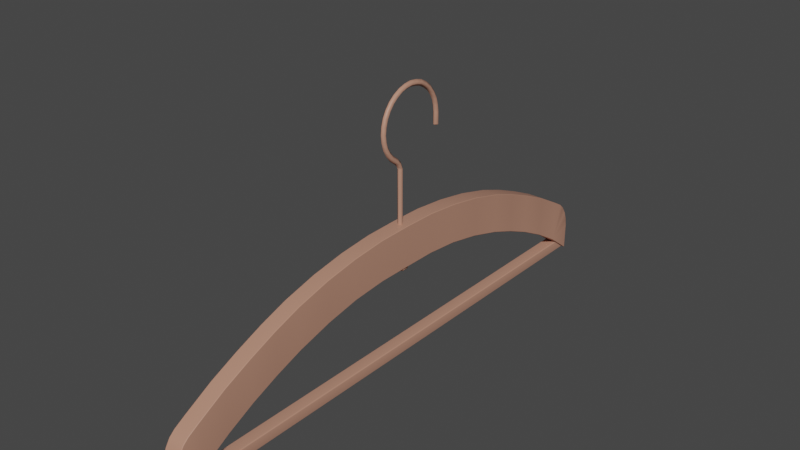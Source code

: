 # Source: hanger2.blend  (saved by Blender 3.6.11; exported with 4.5.12 LTS)
import bpy
from mathutils import Matrix  # noqa: F401  (used for matrix-valued properties, if any)

bpy.ops.wm.read_factory_settings(use_empty=True)
scene = bpy.context.scene
scene.name = 'Scene'

# ---- collections
col_collection = bpy.data.collections.new('Collection'); scene.collection.children.link(col_collection)

# ---- materials (node trees are filled in below, after node groups)
mat_m_hanger = bpy.data.materials.new('M_Hanger')
mat_m_hanger.use_transparent_shadow = False
mat_m_hanger.roughness = 0.5

# ---- material node trees
mat_m_hanger.use_nodes = True; mat_m_hanger.node_tree.nodes.clear()
_N = mat_m_hanger.node_tree.nodes; _L = mat_m_hanger.node_tree.links
n0 = _N.new('ShaderNodeBsdfPrincipled'); n0.name = 'Principled BSDF'; n0.location = (10, 300)
n0.distribution = 'GGX'
n0.subsurface_method = 'RANDOM_WALK_SKIN'
n0.inputs[0].default_value = (0.5071, 0.2555, 0.1776, 1.0)
n0.inputs[3].default_value = 1.45
n0.inputs[27].default_value = (0.0, 0.0, 0.0, 1.0)
n0.inputs[28].default_value = 1.0
n1 = _N.new('ShaderNodeOutputMaterial'); n1.name = 'Material Output'; n1.location = (300, 300)
n2 = _N.new('ShaderNodeNormalMap'); n2.name = 'Normal Map'; n2.location = (-300, -300)
n2.label = 'Normal/Map'
n2.inputs[0].default_value = 0.0
_L.new(n0.outputs[0], n1.inputs[0])
_L.new(n2.outputs[0], n0.inputs[5])
n1.is_active_output = True

# ---- world
world_world = bpy.data.worlds.new('World'); scene.world = world_world
world_world.use_nodes = True; world_world.node_tree.nodes.clear()
_N = world_world.node_tree.nodes; _L = world_world.node_tree.links
n0 = _N.new('ShaderNodeOutputWorld'); n0.name = 'World Output'; n0.location = (300, 300)
n1 = _N.new('ShaderNodeBackground'); n1.name = 'Background'; n1.location = (10, 300)
n1.inputs[0].default_value = (0.05088, 0.05088, 0.05088, 1.0)
_L.new(n1.outputs[0], n0.inputs[0])
n0.is_active_output = True
world_world.color = (0.05088, 0.05088, 0.05088)
world_world.use_sun_shadow = False
world_world.sun_shadow_jitter_overblur = 0.0

# ---- meshes
me_hanger_1 = bpy.data.meshes.new('Hanger_1')
me_hanger_1.from_pydata([(-0.004822, 0.09145, -0.09797), (0.004426, 0.09145, -0.09797), (0.004426, 0.07472, -0.09185), (-0.004822, 0.07472, -0.09185), (0.004813, 0.07472, -0.09145), (0.004813, 0.07472, -0.06717), (0.004813, 0.05412, -0.06176), (0.004813, 0.05412, -0.08567), (-0.004822, 0.05412, -0.06136), (0.004426, 0.05412, -0.06136), (0.004426, 0.07472, -0.06677), (-0.004822, 0.07472, -0.06677), (-0.005209, 0.07472, -0.09145), (-0.005209, 0.07472, -0.06717), (-0.005209, 0.09145, -0.07314), (-0.005209, 0.09145, -0.09757), (0.004813, 0.01292, -0.07988), (0.004813, 0.01292, -0.05611), (0.004813, -0.007686, -0.05578), (0.004813, -0.007686, -0.07978), (-0.004822, 0.1249, -0.08772), (0.004426, 0.1249, -0.08772), (0.004426, 0.1416, -0.0972), (-0.004822, 0.1416, -0.0972), (0.004426, 0.1487, -0.1014), (-0.004822, 0.1487, -0.1014), (-0.005209, 0.1419, -0.1237), (-0.005209, 0.1416, -0.09762), (-0.005209, 0.1485, -0.1018), (-0.004822, 0.1082, -0.1052), (0.004426, 0.1082, -0.1052), (-0.005209, 0.1569, -0.1192), (-0.005209, 0.1568, -0.1351), (0.004813, 0.1082, -0.1048), (0.004813, 0.1082, -0.08023), (0.004813, 0.09145, -0.07314), (0.004813, 0.09145, -0.09757), (0.004813, 0.1419, -0.1237), (0.004813, 0.1416, -0.09762), (0.004813, 0.1249, -0.08813), (0.004813, 0.1249, -0.1134), (-0.004822, 0.03352, -0.08209), (0.004426, 0.03352, -0.08209), (0.004426, 0.01292, -0.08027), (-0.004822, 0.01292, -0.08027), (-0.004822, 0.1082, -0.07982), (0.004426, 0.1082, -0.07982), (0.004813, 0.03352, -0.08169), (0.004813, 0.03352, -0.05815), (0.004813, 0.1569, -0.1192), (0.004813, 0.1562, -0.1141), (-0.004822, 0.1546, -0.1087), (0.004426, 0.1546, -0.1087), (0.004426, 0.1565, -0.1139), (-0.004822, 0.1565, -0.1139), (0.004426, 0.157, -0.1354), (-0.004822, 0.157, -0.1354), (-0.004822, 0.1571, -0.1349), (0.004426, 0.1571, -0.1349), (-0.004822, 0.1519, -0.1043), (0.004426, 0.1519, -0.1043), (-0.004822, 0.1571, -0.1192), (0.004426, 0.1571, -0.1192), (0.004813, 0.1485, -0.1018), (-0.005209, 0.1082, -0.08023), (-0.005209, 0.1082, -0.1048), (-0.004822, 0.03352, -0.05775), (0.004426, 0.03352, -0.05775), (-0.005209, 0.1249, -0.08813), (-0.005209, 0.1249, -0.1134), (0.004426, 0.09145, -0.07273), (-0.004822, 0.09145, -0.07273), (-0.004822, 0.05412, -0.08607), (0.004426, 0.05412, -0.08607), (-0.005209, 0.01292, -0.07988), (-0.005209, 0.01292, -0.05611), (-0.005209, 0.03352, -0.05815), (-0.005209, 0.03352, -0.08169), (-0.005209, 0.05412, -0.06176), (-0.005209, 0.05412, -0.08567), (-0.004822, -0.007686, -0.05538), (0.004426, -0.007686, -0.05538), (0.004426, 0.01292, -0.05571), (-0.004822, 0.01292, -0.05571), (0.004813, 0.1544, -0.109), (0.004813, 0.1517, -0.1047), (-0.004822, 0.1416, -0.124), (-0.004822, 0.1566, -0.1354), (0.004426, 0.1566, -0.1354), (0.004426, 0.1416, -0.124), (-0.005209, 0.1562, -0.1141), (-0.005209, 0.1544, -0.109), (-0.005209, 0.1517, -0.1047), (-0.004822, 0.1249, -0.1138), (0.004426, 0.1249, -0.1138), (-0.005209, -0.007686, -0.07978), (-0.005209, -0.007686, -0.05578), (0.004813, 0.1568, -0.1351), (-0.004822, -0.007686, -0.08018), (0.004426, -0.007686, -0.08018), (0.003641, -0.1716, -0.1343), (0.003641, 0.1563, -0.1343), (0.003641, 0.1563, -0.1288), (0.003641, -0.1716, -0.1288), (-0.003377, -0.1716, -0.1281), (0.002981, -0.1716, -0.1281), (0.002981, 0.1563, -0.1281), (-0.003377, 0.1563, -0.1281), (-0.003377, 0.1563, -0.135), (-0.003377, -0.1716, -0.135), (-0.004037, -0.1716, -0.1343), (-0.004037, 0.1563, -0.1343), (0.002981, -0.1716, -0.135), (0.002981, 0.1563, -0.135), (-0.004037, -0.1716, -0.1288), (-0.004037, 0.1563, -0.1288), (-0.004822, -0.1068, -0.09797), (-0.004822, -0.09009, -0.09185), (0.004426, -0.09009, -0.09185), (0.004426, -0.1068, -0.09797), (0.004813, -0.09009, -0.09145), (0.004813, -0.06949, -0.08567), (0.004813, -0.06949, -0.06176), (0.004813, -0.09009, -0.06717), (-0.004822, -0.06949, -0.06136), (-0.004822, -0.09009, -0.06677), (0.004426, -0.09009, -0.06677), (0.004426, -0.06949, -0.06136), (-0.005209, -0.09009, -0.09145), (-0.005209, -0.1068, -0.09757), (-0.005209, -0.1068, -0.07314), (-0.005209, -0.09009, -0.06717), (0.004813, -0.02829, -0.07988), (0.004813, -0.02829, -0.05611), (-0.004822, -0.1403, -0.08772), (-0.004822, -0.157, -0.0972), (0.004426, -0.157, -0.0972), (0.004426, -0.1403, -0.08772), (-0.004822, -0.164, -0.1014), (0.004426, -0.164, -0.1014), (-0.005209, -0.1573, -0.1237), (-0.005209, -0.1639, -0.1018), (-0.005209, -0.157, -0.09762), (-0.004822, -0.1236, -0.1052), (0.004426, -0.1236, -0.1052), (0.004813, -0.1236, -0.1048), (0.004813, -0.1068, -0.09757), (0.004813, -0.1068, -0.07314), (0.004813, -0.1236, -0.08023), (0.004813, -0.1573, -0.1237), (0.004813, -0.1403, -0.1134), (0.004813, -0.1403, -0.08813), (0.004813, -0.157, -0.09762), (-0.004822, -0.04889, -0.08209), (-0.004822, -0.02829, -0.08027), (0.004426, -0.02829, -0.08027), (0.004426, -0.04889, -0.08209), (-0.004822, -0.1236, -0.07982), (0.004426, -0.1236, -0.07982), (0.004813, -0.04889, -0.08169), (0.004813, -0.04889, -0.05815), (0.004813, -0.1722, -0.1192), (0.004813, -0.1716, -0.1141), (-0.004822, -0.17, -0.1087), (-0.004822, -0.1719, -0.1139), (0.004426, -0.1719, -0.1139), (0.004426, -0.17, -0.1087), (0.004426, -0.1723, -0.1354), (0.004426, -0.1725, -0.1349), (-0.004822, -0.1725, -0.1349), (-0.004822, -0.1723, -0.1354), (-0.004822, -0.1673, -0.1043), (0.004426, -0.1673, -0.1043), (0.004426, -0.1725, -0.1192), (-0.004822, -0.1725, -0.1192), (0.004813, -0.1639, -0.1018), (-0.005209, -0.1236, -0.1048), (-0.005209, -0.1236, -0.08023), (-0.004822, -0.04889, -0.05775), (0.004426, -0.04889, -0.05775), (-0.005209, -0.1403, -0.1134), (-0.005209, -0.1403, -0.08813), (-0.004822, -0.1068, -0.07273), (0.004426, -0.1068, -0.07273), (-0.004822, -0.06949, -0.08607), (0.004426, -0.06949, -0.08607), (-0.005209, -0.02829, -0.07988), (-0.005209, -0.04889, -0.08169), (-0.005209, -0.04889, -0.05815), (-0.005209, -0.02829, -0.05611), (-0.005209, -0.06949, -0.08567), (-0.005209, -0.06949, -0.06176), (-0.004822, -0.02829, -0.05571), (0.004426, -0.02829, -0.05571), (0.004813, -0.1698, -0.109), (0.004813, -0.1671, -0.1047), (-0.005209, -0.1722, -0.1192), (-0.005209, -0.1722, -0.1351), (-0.004822, -0.157, -0.124), (0.004426, -0.157, -0.124), (0.004426, -0.172, -0.1354), (-0.004822, -0.172, -0.1354), (-0.005209, -0.1716, -0.1141), (-0.005209, -0.1698, -0.109), (-0.005209, -0.1671, -0.1047), (-0.004822, -0.1403, -0.1138), (0.004426, -0.1403, -0.1138), (0.004813, -0.1722, -0.1351), (0.001554, 0.02189, -0.006949), (0.001554, 0.02189, -2.342e-05), (-0.0001982, 0.02014, -0.0001334), (-0.0001982, 0.02014, -0.006949), (-0.0001982, 0.02365, -0.006949), (-0.0001982, 0.02364, 8.558e-05), (-0.00195, 0.02189, -0.006949), (-0.00195, 0.02189, -2.342e-05), (0.001554, 0.02137, 0.004141), (-0.0001982, 0.01965, 0.003799), (-0.0001982, 0.02309, 0.004483), (-0.00195, 0.02137, 0.004141), (0.001554, 0.02026, 0.008163), (-0.0001982, 0.01864, 0.007499), (-0.0001982, 0.02189, 0.008827), (-0.00195, 0.02026, 0.008163), (0.001554, 0.01825, 0.01179), (-0.0001982, 0.01679, 0.01081), (-0.0001982, 0.0197, 0.01276), (-0.00195, 0.01825, 0.01179), (0.001554, 0.01563, 0.0151), (-0.0001982, 0.01439, 0.01386), (-0.0001982, 0.01687, 0.01634), (-0.00195, 0.01563, 0.0151), (0.001554, 0.01238, 0.01766), (-0.0001982, 0.01141, 0.0162), (-0.0001982, 0.01336, 0.01912), (-0.00195, 0.01238, 0.01766), (0.001554, 0.008687, 0.01974), (-0.0001982, 0.008022, 0.01812), (-0.0001982, 0.009352, 0.02136), (-0.00195, 0.008687, 0.01974), (0.001554, 0.004706, 0.02082), (-0.0001982, 0.004362, 0.0191), (-0.0001982, 0.005049, 0.02254), (-0.00195, 0.004706, 0.02082), (0.001554, 0.0005004, 0.02137), (-0.0001982, 0.0004814, 0.01962), (-0.0001982, 0.0005194, 0.02312), (-0.00195, 0.0005004, 0.02137), (0.001554, -0.003736, 0.02091), (-0.0001982, -0.003392, 0.01919), (-0.0001982, -0.004081, 0.02263), (-0.00195, -0.003736, 0.02091), (0.001554, -0.007686, 0.01974), (-0.0001982, -0.007014, 0.01812), (-0.0001982, -0.008358, 0.02136), (-0.00195, -0.007686, 0.01974), (0.001554, -0.01141, 0.01771), (-0.0001982, -0.01043, 0.01626), (-0.0001982, -0.01238, 0.01917), (-0.00195, -0.01141, 0.01771), (0.001554, -0.01463, 0.0151), (-0.0001982, -0.01338, 0.01387), (-0.0001982, -0.01587, 0.01634), (-0.00195, -0.01463, 0.0151), (0.001554, -0.01727, 0.01182), (-0.0001982, -0.01581, 0.01085), (-0.0001982, -0.01872, 0.01279), (-0.00195, -0.01727, 0.01182), (0.001554, -0.01926, 0.008163), (-0.0001982, -0.01764, 0.007492), (-0.0001982, -0.02088, 0.008834), (-0.00195, -0.01926, 0.008163), (0.001554, -0.02043, 0.004199), (-0.0001982, -0.01871, 0.003855), (-0.0001982, -0.02215, 0.004543), (-0.00195, -0.02043, 0.004199), (0.001554, -0.02089, -2.343e-05), (-0.0001982, -0.01914, -2.243e-05), (-0.0001982, -0.02264, -2.542e-05), (-0.00195, -0.02089, -2.343e-05), (0.001554, -0.02043, -0.004181), (-0.0001982, -0.01871, -0.00384), (-0.0001982, -0.02215, -0.004523), (-0.00195, -0.02043, -0.004181), (0.001554, -0.01926, -0.00821), (-0.0001982, -0.01764, -0.007537), (-0.0001982, -0.02088, -0.008883), (-0.00195, -0.01926, -0.00821), (0.001554, -0.01726, -0.01183), (-0.0001982, -0.0158, -0.01085), (-0.0001982, -0.01872, -0.0128), (-0.00195, -0.01726, -0.01183), (0.001554, -0.01463, -0.01515), (-0.0001982, -0.01339, -0.01391), (-0.0001982, -0.01586, -0.01639), (-0.00195, -0.01463, -0.01515), (0.001554, -0.01067, -0.01825), (-0.0001982, -0.009494, -0.01695), (-0.0001982, -0.01185, -0.01954), (-0.00195, -0.01067, -0.01825), (0.001554, -0.008787, -0.02024), (-0.0001982, -0.007316, -0.01929), (-0.0001982, -0.01026, -0.0212), (-0.00195, -0.008787, -0.02024), (0.001554, -0.007686, -0.02291), (-0.0001982, -0.005967, -0.02257), (-0.0001982, -0.009405, -0.02325), (-0.00195, -0.007686, -0.02291), (0.001554, -0.007686, -0.05578), (-0.0001982, -0.006153, -0.05578), (-0.0001982, -0.009218, -0.05578), (-0.00195, -0.007686, -0.05578), (-0.0001982, 0.02189, -0.007887), (0.003681, -0.005727, -0.08098), (0.003681, -0.009644, -0.08098), (0.003681, -0.009644, -0.08166), (0.003681, -0.005727, -0.08166), (-0.004077, -0.005727, -0.08166), (-0.0001982, -0.003767, -0.08166), (-0.0001982, -0.004172, -0.08235), (-0.003676, -0.005929, -0.08235), (-0.004077, -0.005727, -0.08098), (-0.0001982, -0.003767, -0.08098), (-0.0001982, -0.0116, -0.08098), (-0.0001982, -0.0116, -0.08166), (0.00328, -0.005929, -0.08235), (0.00328, -0.005929, -0.0803), (0.00328, -0.009442, -0.0803), (-0.0001982, -0.0112, -0.08235), (-0.0001982, -0.009707, -0.08272), (0.001803, -0.008696, -0.08272), (0.00328, -0.009442, -0.08235), (-0.004077, -0.009644, -0.08098), (-0.004077, -0.009644, -0.08166), (-0.003676, -0.005929, -0.0803), (-0.0001982, -0.004172, -0.0803), (-0.003676, -0.009442, -0.0803), (-0.003676, -0.009442, -0.08235), (-0.0001982, -0.0112, -0.0803), (-0.0001982, -0.005664, -0.07993), (0.001803, -0.006674, -0.07993), (-0.002199, -0.008696, -0.07993), (-0.002199, -0.006674, -0.07993), (0.001803, -0.006674, -0.08272), (-0.0001982, -0.009707, -0.07993), (-0.0001982, -0.005664, -0.08272), (-0.002199, -0.006674, -0.08272), (-0.002199, -0.008696, -0.08272), (0.001803, -0.008696, -0.07993)], [], [(0, 1, 2, 3), (4, 5, 6, 7), (8, 9, 10, 11), (12, 13, 14, 15), (16, 17, 18, 19), (20, 21, 22, 23), (23, 22, 24, 25), (26, 27, 28), (29, 30, 1, 0), (31, 32, 26), (33, 34, 35, 36), (37, 38, 39, 40), (41, 42, 43, 44), (45, 46, 21, 20), (47, 48, 17, 16), (40, 39, 34, 33), (49, 50, 37), (7, 6, 48, 47), (51, 52, 53, 54), (55, 56, 57, 58), (59, 60, 52, 51), (57, 61, 62, 58), (37, 63, 38), (15, 14, 64, 65), (66, 67, 9, 8), (65, 64, 68, 69), (11, 10, 70, 71), (71, 70, 46, 45), (69, 68, 27, 26), (72, 73, 42, 41), (36, 35, 5, 4), (74, 75, 76, 77), (3, 2, 73, 72), (77, 76, 78, 79), (80, 81, 82, 83), (83, 82, 67, 66), (79, 78, 13, 12), (84, 85, 37), (50, 84, 37), (86, 87, 88, 89), (37, 85, 63), (90, 26, 91), (91, 26, 92), (92, 26, 28), (93, 94, 30, 29), (95, 96, 75, 74), (54, 53, 62, 61), (25, 24, 60, 59), (97, 55, 58), (31, 26, 90), (86, 89, 94, 93), (44, 98, 95, 74), (82, 81, 18, 17), (8, 11, 13, 78), (73, 2, 4, 7), (0, 3, 12, 15), (70, 10, 5, 35), (20, 23, 27, 68), (94, 89, 37, 40), (93, 29, 65, 69), (21, 46, 34, 39), (71, 45, 64, 14), (1, 30, 33, 36), (72, 41, 77, 79), (9, 67, 48, 6), (83, 66, 76, 75), (43, 42, 47, 16), (92, 28, 25, 59), (63, 85, 60, 24), (91, 92, 59, 51), (85, 84, 52, 60), (90, 91, 51, 54), (84, 50, 53, 52), (31, 90, 54, 61), (50, 49, 62, 53), (24, 22, 38, 63), (28, 27, 23, 25), (45, 20, 68, 64), (30, 94, 40, 33), (86, 93, 69, 26), (22, 21, 39, 38), (29, 0, 15, 65), (46, 70, 35, 34), (11, 71, 14, 13), (2, 1, 36, 4), (66, 8, 78, 76), (42, 73, 7, 47), (3, 72, 79, 12), (10, 9, 6, 5), (41, 44, 74, 77), (67, 82, 17, 48), (80, 83, 75, 96), (99, 43, 16, 19), (32, 56, 87), (32, 57, 56), (87, 56, 55, 88), (89, 88, 97, 37), (58, 62, 49, 97), (26, 32, 87, 86), (32, 31, 61, 57), (44, 43, 99, 98), (37, 97, 49), (88, 55, 97), (100, 101, 102, 103), (104, 105, 106, 107), (108, 109, 110, 111), (100, 112, 113, 101), (114, 104, 107, 115), (111, 110, 114, 115), (113, 112, 109, 108), (116, 117, 118, 119), (120, 121, 122, 123), (124, 125, 126, 127), (128, 129, 130, 131), (132, 19, 18, 133), (134, 135, 136, 137), (135, 138, 139, 136), (140, 141, 142), (143, 116, 119, 144), (145, 146, 147, 148), (149, 150, 151, 152), (153, 154, 155, 156), (157, 134, 137, 158), (159, 132, 133, 160), (150, 145, 148, 151), (161, 149, 162), (121, 159, 160, 122), (163, 164, 165, 166), (167, 168, 169, 170), (171, 163, 166, 172), (169, 168, 173, 174), (149, 152, 175), (129, 176, 177, 130), (178, 124, 127, 179), (176, 180, 181, 177), (125, 182, 183, 126), (182, 157, 158, 183), (180, 140, 142, 181), (184, 153, 156, 185), (146, 120, 123, 147), (186, 187, 188, 189), (117, 184, 185, 118), (187, 190, 191, 188), (80, 192, 193, 81), (192, 178, 179, 193), (190, 128, 131, 191), (194, 149, 195), (196, 140, 197), (162, 149, 194), (198, 199, 200, 201), (149, 175, 195), (202, 203, 140), (203, 204, 140), (204, 141, 140), (205, 143, 144, 206), (95, 186, 189, 96), (164, 174, 173, 165), (138, 171, 172, 139), (207, 168, 167), (196, 202, 140), (198, 205, 206, 199), (154, 186, 95, 98), (193, 133, 18, 81), (124, 191, 131, 125), (185, 121, 120, 118), (116, 129, 128, 117), (183, 147, 123, 126), (134, 181, 142, 135), (206, 150, 149, 199), (205, 180, 176, 143), (137, 151, 148, 158), (182, 130, 177, 157), (119, 146, 145, 144), (184, 190, 187, 153), (127, 122, 160, 179), (192, 189, 188, 178), (155, 132, 159, 156), (204, 171, 138, 141), (175, 139, 172, 195), (203, 163, 171, 204), (195, 172, 166, 194), (202, 164, 163, 203), (194, 166, 165, 162), (196, 174, 164, 202), (162, 165, 173, 161), (139, 175, 152, 136), (141, 138, 135, 142), (157, 177, 181, 134), (144, 145, 150, 206), (198, 140, 180, 205), (136, 152, 151, 137), (143, 176, 129, 116), (158, 148, 147, 183), (125, 131, 130, 182), (118, 120, 146, 119), (178, 188, 191, 124), (156, 159, 121, 185), (117, 128, 190, 184), (126, 123, 122, 127), (153, 187, 186, 154), (179, 160, 133, 193), (80, 96, 189, 192), (99, 19, 132, 155), (197, 201, 170), (197, 170, 169), (201, 200, 167, 170), (199, 149, 207, 200), (168, 207, 161, 173), (140, 198, 201, 197), (197, 169, 174, 196), (154, 98, 99, 155), (149, 161, 207), (200, 207, 167), (208, 209, 210, 211), (212, 213, 209, 208), (214, 215, 213, 212), (211, 210, 215, 214), (209, 216, 217, 210), (213, 218, 216, 209), (215, 219, 218, 213), (210, 217, 219, 215), (216, 220, 221, 217), (218, 222, 220, 216), (219, 223, 222, 218), (217, 221, 223, 219), (220, 224, 225, 221), (222, 226, 224, 220), (223, 227, 226, 222), (221, 225, 227, 223), (224, 228, 229, 225), (226, 230, 228, 224), (227, 231, 230, 226), (225, 229, 231, 227), (228, 232, 233, 229), (230, 234, 232, 228), (231, 235, 234, 230), (229, 233, 235, 231), (232, 236, 237, 233), (234, 238, 236, 232), (235, 239, 238, 234), (233, 237, 239, 235), (236, 240, 241, 237), (238, 242, 240, 236), (239, 243, 242, 238), (237, 241, 243, 239), (240, 244, 245, 241), (242, 246, 244, 240), (243, 247, 246, 242), (241, 245, 247, 243), (244, 248, 249, 245), (246, 250, 248, 244), (247, 251, 250, 246), (245, 249, 251, 247), (248, 252, 253, 249), (250, 254, 252, 248), (251, 255, 254, 250), (249, 253, 255, 251), (252, 256, 257, 253), (254, 258, 256, 252), (255, 259, 258, 254), (253, 257, 259, 255), (256, 260, 261, 257), (258, 262, 260, 256), (259, 263, 262, 258), (257, 261, 263, 259), (260, 264, 265, 261), (262, 266, 264, 260), (263, 267, 266, 262), (261, 265, 267, 263), (264, 268, 269, 265), (266, 270, 268, 264), (267, 271, 270, 266), (265, 269, 271, 267), (268, 272, 273, 269), (270, 274, 272, 268), (271, 275, 274, 270), (269, 273, 275, 271), (272, 276, 277, 273), (274, 278, 276, 272), (275, 279, 278, 274), (273, 277, 279, 275), (276, 280, 281, 277), (278, 282, 280, 276), (279, 283, 282, 278), (277, 281, 283, 279), (280, 284, 285, 281), (282, 286, 284, 280), (283, 287, 286, 282), (281, 285, 287, 283), (284, 288, 289, 285), (286, 290, 288, 284), (287, 291, 290, 286), (285, 289, 291, 287), (288, 292, 293, 289), (290, 294, 292, 288), (291, 295, 294, 290), (289, 293, 295, 291), (292, 296, 297, 293), (294, 298, 296, 292), (295, 299, 298, 294), (293, 297, 299, 295), (296, 300, 301, 297), (298, 302, 300, 296), (299, 303, 302, 298), (297, 301, 303, 299), (300, 304, 305, 301), (302, 306, 304, 300), (303, 307, 306, 302), (301, 305, 307, 303), (304, 308, 309, 305), (306, 310, 308, 304), (307, 311, 310, 306), (305, 309, 311, 307), (211, 214, 312), (212, 208, 312), (208, 211, 312), (214, 212, 312), (313, 314, 315, 316), (317, 318, 319, 320), (321, 322, 318, 317), (314, 323, 324, 315), (318, 316, 325, 319), (322, 313, 316, 318), (313, 326, 327, 314), (328, 329, 330, 331), (324, 323, 332, 333), (321, 334, 335, 322), (333, 332, 321, 317), (322, 335, 326, 313), (336, 334, 321, 332), (337, 333, 317, 320), (315, 324, 328, 331), (314, 327, 338, 323), (336, 332, 323, 338), (328, 324, 333, 337), (335, 339, 340, 326), (341, 342, 334, 336), (330, 343, 325, 331), (338, 344, 341, 336), (334, 342, 339, 335), (343, 345, 319, 325), (320, 346, 347, 337), (327, 348, 344, 338), (347, 329, 328, 337), (345, 346, 320, 319), (326, 340, 348, 327), (316, 315, 331, 325), (330, 329, 345, 343), (329, 347, 346, 345), (106, 105, 103, 102)])
me_hanger_1.polygons.foreach_set('use_smooth', [True] * 350)
_uv = me_hanger_1.uv_layers.new(name='UVMap')
_uv.uv.foreach_set('vector', [0.08117, 0.2098, 0.09859, 0.2098, 0.09859, 0.2598, 0.08117, 0.2598, 0.6885, 0.2258, 0.7361, 0.2258, 0.7466, 0.281, 0.6997, 0.281, 0.02859, 0.6624, 0.04601, 0.6624, 0.04601, 0.7174, 0.02859, 0.7174, 0.626, 0.6673, 0.6735, 0.6673, 0.6619, 0.7121, 0.6141, 0.7121, 0.711, 0.3914, 0.7576, 0.3914, 0.7583, 0.4465, 0.7113, 0.4465, 0.02859, 0.8549, 0.04601, 0.8549, 0.04601, 0.9023, 0.02859, 0.9023, 0.02859, 0.9023, 0.04601, 0.9023, 0.04601, 0.9224, 0.02859, 0.9224, 0.5631, 0.8477, 0.6144, 0.8465, 0.6065, 0.865, 0.08117, 0.1591, 0.09859, 0.1591, 0.09859, 0.2098, 0.08117, 0.2098, 0.5731, 0.888, 0.5422, 0.888, 0.5631, 0.8477, 0.6625, 0.1361, 0.7107, 0.1361, 0.7245, 0.181, 0.6766, 0.181, 0.6259, 0.04521, 0.6771, 0.04668, 0.6953, 0.09126, 0.6457, 0.09126, 0.08117, 0.3808, 0.09859, 0.3808, 0.09859, 0.4405, 0.08117, 0.4405, 0.02859, 0.8085, 0.04601, 0.8085, 0.04601, 0.8549, 0.02859, 0.8549, 0.7075, 0.3362, 0.7536, 0.3362, 0.7576, 0.3914, 0.711, 0.3914, 0.6457, 0.09126, 0.6953, 0.09126, 0.7107, 0.1361, 0.6625, 0.1361, 0.6361, 0.004966, 0.646, 0.007069, 0.6259, 0.04521, 0.6997, 0.281, 0.7466, 0.281, 0.7536, 0.3362, 0.7075, 0.3362, 0.02859, 0.9436, 0.04601, 0.9436, 0.04601, 0.9547, 0.02859, 0.9547, 0.04601, 0.9961, 0.02859, 0.9961, 0.02859, 0.9951, 0.04601, 0.9951, 0.02859, 0.9325, 0.04601, 0.9325, 0.04601, 0.9436, 0.02859, 0.9436, 0.02859, 0.9951, 0.02859, 0.9649, 0.04601, 0.9649, 0.04601, 0.9951, 0.6259, 0.04521, 0.6694, 0.02816, 0.6771, 0.04668, 0.6141, 0.7121, 0.6619, 0.7121, 0.6481, 0.757, 0.5999, 0.757, 0.02859, 0.608, 0.04601, 0.608, 0.04601, 0.6624, 0.02859, 0.6624, 0.5999, 0.757, 0.6481, 0.757, 0.6327, 0.8018, 0.5832, 0.8018, 0.02859, 0.7174, 0.04601, 0.7174, 0.04601, 0.7626, 0.02859, 0.7626, 0.02859, 0.7626, 0.04601, 0.7626, 0.04601, 0.8085, 0.02859, 0.8085, 0.5832, 0.8018, 0.6327, 0.8018, 0.6144, 0.8465, 0.5631, 0.8477, 0.08117, 0.3206, 0.09859, 0.3206, 0.09859, 0.3808, 0.08117, 0.3808, 0.6766, 0.181, 0.7245, 0.181, 0.7361, 0.2258, 0.6885, 0.2258, 0.6485, 0.5017, 0.6951, 0.5017, 0.6911, 0.5569, 0.645, 0.5569, 0.08117, 0.2598, 0.09859, 0.2598, 0.09859, 0.3206, 0.08117, 0.3206, 0.645, 0.5569, 0.6911, 0.5569, 0.6841, 0.6121, 0.6372, 0.6121, 0.02859, 0.5, 0.04601, 0.5, 0.04601, 0.554, 0.02859, 0.554, 0.02859, 0.554, 0.04601, 0.554, 0.04601, 0.608, 0.02859, 0.608, 0.6372, 0.6121, 0.6841, 0.6121, 0.6735, 0.6673, 0.626, 0.6673, 0.6558, 0.01219, 0.664, 0.01958, 0.6259, 0.04521, 0.646, 0.007069, 0.6558, 0.01219, 0.6259, 0.04521, 0.08117, 0.05447, 0.08117, 0.005015, 0.09859, 0.005015, 0.09859, 0.05447, 0.6259, 0.04521, 0.664, 0.01958, 0.6694, 0.02816, 0.5831, 0.8859, 0.5631, 0.8477, 0.5929, 0.8808, 0.5929, 0.8808, 0.5631, 0.8477, 0.6011, 0.8735, 0.6011, 0.8735, 0.5631, 0.8477, 0.6065, 0.865, 0.08117, 0.1074, 0.09859, 0.1074, 0.09859, 0.1591, 0.08117, 0.1591, 0.6487, 0.4465, 0.6958, 0.4465, 0.6951, 0.5017, 0.6485, 0.5017, 0.02859, 0.9547, 0.04601, 0.9547, 0.04601, 0.9649, 0.02859, 0.9649, 0.02859, 0.9224, 0.04601, 0.9224, 0.04601, 0.9325, 0.02859, 0.9325, 0.6051, 0.004966, 0.6043, 0.004444, 0.6053, 0.003906, 0.5731, 0.888, 0.5631, 0.8477, 0.5831, 0.8859, 0.08117, 0.05447, 0.09859, 0.05447, 0.09859, 0.1074, 0.08117, 0.1074, 0.6474, 0.5017, 0.6477, 0.4465, 0.6487, 0.4465, 0.6485, 0.5017, 0.7587, 0.3914, 0.7594, 0.4465, 0.7583, 0.4465, 0.7576, 0.3914, 0.6852, 0.6121, 0.6746, 0.6673, 0.6735, 0.6673, 0.6841, 0.6121, 0.6986, 0.281, 0.6874, 0.2258, 0.6885, 0.2258, 0.6997, 0.281, 0.613, 0.7121, 0.6249, 0.6673, 0.626, 0.6673, 0.6141, 0.7121, 0.7256, 0.181, 0.7372, 0.2258, 0.7361, 0.2258, 0.7245, 0.181, 0.6338, 0.8018, 0.6156, 0.8466, 0.6144, 0.8465, 0.6327, 0.8018, 0.6446, 0.09126, 0.6251, 0.04595, 0.6259, 0.04521, 0.6457, 0.09126, 0.582, 0.8018, 0.5988, 0.757, 0.5999, 0.757, 0.5832, 0.8018, 0.6964, 0.09126, 0.7118, 0.1361, 0.7107, 0.1361, 0.6953, 0.09126, 0.663, 0.7121, 0.6492, 0.757, 0.6481, 0.757, 0.6619, 0.7121, 0.6755, 0.181, 0.6614, 0.1361, 0.6625, 0.1361, 0.6766, 0.181, 0.6361, 0.6121, 0.6439, 0.5569, 0.645, 0.5569, 0.6372, 0.6121, 0.7477, 0.281, 0.7547, 0.3362, 0.7536, 0.3362, 0.7466, 0.281, 0.6962, 0.5017, 0.6922, 0.5569, 0.6911, 0.5569, 0.6951, 0.5017, 0.7099, 0.3914, 0.7064, 0.3362, 0.7075, 0.3362, 0.711, 0.3914, 0.6011, 0.8735, 0.6065, 0.865, 0.6075, 0.8654, 0.6019, 0.8741, 0.6694, 0.02816, 0.664, 0.01958, 0.6649, 0.01895, 0.6704, 0.02778, 0.5929, 0.8808, 0.6011, 0.8735, 0.6019, 0.8741, 0.5935, 0.8817, 0.664, 0.01958, 0.6558, 0.01219, 0.6565, 0.01137, 0.6649, 0.01895, 0.5831, 0.8859, 0.5929, 0.8808, 0.5935, 0.8817, 0.5835, 0.8869, 0.6558, 0.01219, 0.646, 0.007069, 0.6464, 0.006118, 0.6565, 0.01137, 0.5731, 0.888, 0.5831, 0.8859, 0.5835, 0.8869, 0.5733, 0.889, 0.646, 0.007069, 0.6361, 0.004966, 0.6363, 0.003906, 0.6464, 0.006118, 0.6704, 0.02778, 0.6782, 0.04652, 0.6771, 0.04668, 0.6694, 0.02816, 0.6065, 0.865, 0.6144, 0.8465, 0.6156, 0.8466, 0.6075, 0.8654, 0.6492, 0.757, 0.6338, 0.8018, 0.6327, 0.8018, 0.6481, 0.757, 0.6614, 0.1361, 0.6446, 0.09126, 0.6457, 0.09126, 0.6625, 0.1361, 0.5623, 0.8469, 0.582, 0.8018, 0.5832, 0.8018, 0.5631, 0.8477, 0.6782, 0.04652, 0.6964, 0.09126, 0.6953, 0.09126, 0.6771, 0.04668, 0.5988, 0.757, 0.613, 0.7121, 0.6141, 0.7121, 0.5999, 0.757, 0.7118, 0.1361, 0.7256, 0.181, 0.7245, 0.181, 0.7107, 0.1361, 0.6746, 0.6673, 0.663, 0.7121, 0.6619, 0.7121, 0.6735, 0.6673, 0.6874, 0.2258, 0.6755, 0.181, 0.6766, 0.181, 0.6885, 0.2258, 0.6922, 0.5569, 0.6852, 0.6121, 0.6841, 0.6121, 0.6911, 0.5569, 0.7064, 0.3362, 0.6986, 0.281, 0.6997, 0.281, 0.7075, 0.3362, 0.6249, 0.6673, 0.6361, 0.6121, 0.6372, 0.6121, 0.626, 0.6673, 0.7372, 0.2258, 0.7477, 0.281, 0.7466, 0.281, 0.7361, 0.2258, 0.6439, 0.5569, 0.6474, 0.5017, 0.6485, 0.5017, 0.645, 0.5569, 0.7547, 0.3362, 0.7587, 0.3914, 0.7576, 0.3914, 0.7536, 0.3362, 0.6969, 0.4465, 0.6962, 0.5017, 0.6951, 0.5017, 0.6958, 0.4465, 0.7102, 0.4465, 0.7099, 0.3914, 0.711, 0.3914, 0.7113, 0.4465, 0.5422, 0.888, 0.5414, 0.8885, 0.5413, 0.8873, 0.5422, 0.888, 0.5424, 0.889, 0.5414, 0.8885, 0.08117, 0.005015, 0.08117, 0.003906, 0.09859, 0.003906, 0.09859, 0.005015, 0.6251, 0.04595, 0.6042, 0.005586, 0.6051, 0.004966, 0.6259, 0.04521, 0.6053, 0.003906, 0.6363, 0.003906, 0.6361, 0.004966, 0.6051, 0.004966, 0.5631, 0.8477, 0.5422, 0.888, 0.5413, 0.8873, 0.5623, 0.8469, 0.5422, 0.888, 0.5731, 0.888, 0.5733, 0.889, 0.5424, 0.889, 0.08117, 0.4405, 0.09859, 0.4405, 0.09859, 0.5, 0.08117, 0.5, 0.6259, 0.04521, 0.6051, 0.004966, 0.6361, 0.004966, 0.6042, 0.005586, 0.6043, 0.004444, 0.6051, 0.004966, 0.1321, 0.003906, 0.1321, 0.9961, 0.1216, 0.9961, 0.1216, 0.003906, 0.1079, 0.003906, 0.1199, 0.003906, 0.1199, 0.9961, 0.1079, 0.9961, 0.1458, 0.9961, 0.1458, 0.003906, 0.1476, 0.003906, 0.1476, 0.9961, 0.1321, 0.003906, 0.1338, 0.003906, 0.1338, 0.9961, 0.1321, 0.9961, 0.1061, 0.003906, 0.1079, 0.003906, 0.1079, 0.9961, 0.1061, 0.9961, 0.1476, 0.9961, 0.1476, 0.003906, 0.158, 0.003906, 0.158, 0.9961, 0.1338, 0.9961, 0.1338, 0.003906, 0.1458, 0.003906, 0.1458, 0.9961, 0.08117, 0.7902, 0.08117, 0.7402, 0.09859, 0.7402, 0.09859, 0.7902, 0.6885, 0.6673, 0.6997, 0.6121, 0.7466, 0.6121, 0.7361, 0.6673, 0.02859, 0.3376, 0.02859, 0.2826, 0.04601, 0.2826, 0.04601, 0.3376, 0.626, 0.2258, 0.6141, 0.181, 0.6619, 0.181, 0.6735, 0.2258, 0.711, 0.5017, 0.7113, 0.4465, 0.7583, 0.4465, 0.7576, 0.5017, 0.02859, 0.1451, 0.02859, 0.0977, 0.04601, 0.0977, 0.04601, 0.1451, 0.02859, 0.0977, 0.02859, 0.07761, 0.04601, 0.07761, 0.04601, 0.0977, 0.5633, 0.04522, 0.6068, 0.02815, 0.6145, 0.04666, 0.08117, 0.8409, 0.08117, 0.7902, 0.09859, 0.7902, 0.09859, 0.8409, 0.6624, 0.757, 0.6766, 0.7121, 0.7244, 0.7121, 0.7106, 0.757, 0.6256, 0.8477, 0.6457, 0.8018, 0.6952, 0.8018, 0.6769, 0.8465, 0.08117, 0.6192, 0.08117, 0.5595, 0.09859, 0.5595, 0.09859, 0.6192, 0.02859, 0.1915, 0.02859, 0.1451, 0.04601, 0.1451, 0.04601, 0.1915, 0.7075, 0.5569, 0.711, 0.5017, 0.7576, 0.5017, 0.7536, 0.5569, 0.6457, 0.8018, 0.6624, 0.757, 0.7106, 0.757, 0.6952, 0.8018, 0.6356, 0.888, 0.6256, 0.8477, 0.6456, 0.8859, 0.6997, 0.6121, 0.7075, 0.5569, 0.7536, 0.5569, 0.7466, 0.6121, 0.02859, 0.05638, 0.02859, 0.0453, 0.04601, 0.0453, 0.04601, 0.05638, 0.04601, 0.003906, 0.04601, 0.004921, 0.02859, 0.004921, 0.02859, 0.003906, 0.02859, 0.06745, 0.02859, 0.05638, 0.04601, 0.05638, 0.04601, 0.06745, 0.02859, 0.004921, 0.04601, 0.004921, 0.04601, 0.03515, 0.02859, 0.03515, 0.6256, 0.8477, 0.6769, 0.8465, 0.669, 0.865, 0.6141, 0.181, 0.5999, 0.1361, 0.6481, 0.1361, 0.6619, 0.181, 0.02859, 0.392, 0.02859, 0.3376, 0.04601, 0.3376, 0.04601, 0.392, 0.5999, 0.1361, 0.5831, 0.09125, 0.6327, 0.09125, 0.6481, 0.1361, 0.02859, 0.2826, 0.02859, 0.2374, 0.04601, 0.2374, 0.04601, 0.2826, 0.02859, 0.2374, 0.02859, 0.1915, 0.04601, 0.1915, 0.04601, 0.2374, 0.5831, 0.09125, 0.5633, 0.04522, 0.6145, 0.04666, 0.6327, 0.09125, 0.08117, 0.6794, 0.08117, 0.6192, 0.09859, 0.6192, 0.09859, 0.6794, 0.6766, 0.7121, 0.6885, 0.6673, 0.7361, 0.6673, 0.7244, 0.7121, 0.6485, 0.3914, 0.645, 0.3362, 0.6911, 0.3362, 0.6951, 0.3914, 0.08117, 0.7402, 0.08117, 0.6794, 0.09859, 0.6794, 0.09859, 0.7402, 0.645, 0.3362, 0.6372, 0.281, 0.6841, 0.281, 0.6911, 0.3362, 0.02859, 0.5, 0.02859, 0.446, 0.04601, 0.446, 0.04601, 0.5, 0.02859, 0.446, 0.02859, 0.392, 0.04601, 0.392, 0.04601, 0.446, 0.6372, 0.281, 0.626, 0.2258, 0.6735, 0.2258, 0.6841, 0.281, 0.6554, 0.8808, 0.6256, 0.8477, 0.6636, 0.8735, 0.5734, 0.004974, 0.5633, 0.04522, 0.5425, 0.004974, 0.6456, 0.8859, 0.6256, 0.8477, 0.6554, 0.8808, 0.08117, 0.9455, 0.09859, 0.9455, 0.09859, 0.995, 0.08117, 0.995, 0.6256, 0.8477, 0.669, 0.865, 0.6636, 0.8735, 0.5834, 0.007072, 0.5932, 0.01218, 0.5633, 0.04522, 0.5932, 0.01218, 0.6014, 0.01957, 0.5633, 0.04522, 0.6014, 0.01957, 0.6068, 0.02815, 0.5633, 0.04522, 0.08117, 0.8926, 0.08117, 0.8409, 0.09859, 0.8409, 0.09859, 0.8926, 0.6487, 0.4465, 0.6485, 0.3914, 0.6951, 0.3914, 0.6958, 0.4465, 0.02859, 0.0453, 0.02859, 0.03515, 0.04601, 0.03515, 0.04601, 0.0453, 0.02859, 0.07761, 0.02859, 0.06745, 0.04601, 0.06745, 0.04601, 0.07761, 0.6047, 0.888, 0.6049, 0.889, 0.6039, 0.8885, 0.5734, 0.004974, 0.5834, 0.007072, 0.5633, 0.04522, 0.08117, 0.9455, 0.08117, 0.8926, 0.09859, 0.8926, 0.09859, 0.9455, 0.6474, 0.3914, 0.6485, 0.3914, 0.6487, 0.4465, 0.6477, 0.4465, 0.7587, 0.5017, 0.7576, 0.5017, 0.7583, 0.4465, 0.7594, 0.4465, 0.6852, 0.281, 0.6841, 0.281, 0.6735, 0.2258, 0.6746, 0.2258, 0.6986, 0.6121, 0.6997, 0.6121, 0.6885, 0.6673, 0.6874, 0.6673, 0.613, 0.181, 0.6141, 0.181, 0.626, 0.2258, 0.6249, 0.2258, 0.7256, 0.7121, 0.7244, 0.7121, 0.7361, 0.6673, 0.7372, 0.6673, 0.6338, 0.09125, 0.6327, 0.09125, 0.6145, 0.04666, 0.6156, 0.04651, 0.6445, 0.8018, 0.6457, 0.8018, 0.6256, 0.8477, 0.6248, 0.8469, 0.582, 0.09125, 0.5831, 0.09125, 0.5999, 0.1361, 0.5988, 0.1361, 0.6963, 0.8018, 0.6952, 0.8018, 0.7106, 0.757, 0.7117, 0.757, 0.663, 0.181, 0.6619, 0.181, 0.6481, 0.1361, 0.6492, 0.1361, 0.6755, 0.7121, 0.6766, 0.7121, 0.6624, 0.757, 0.6613, 0.757, 0.6361, 0.281, 0.6372, 0.281, 0.645, 0.3362, 0.6439, 0.3362, 0.7477, 0.6121, 0.7466, 0.6121, 0.7536, 0.5569, 0.7547, 0.5569, 0.6962, 0.3914, 0.6951, 0.3914, 0.6911, 0.3362, 0.6922, 0.3362, 0.7099, 0.5017, 0.711, 0.5017, 0.7075, 0.5569, 0.7064, 0.5569, 0.6014, 0.01957, 0.6022, 0.01894, 0.6078, 0.02775, 0.6068, 0.02815, 0.669, 0.865, 0.67, 0.8654, 0.6644, 0.8741, 0.6636, 0.8735, 0.5932, 0.01218, 0.5938, 0.01136, 0.6022, 0.01894, 0.6014, 0.01957, 0.6636, 0.8735, 0.6644, 0.8741, 0.656, 0.8817, 0.6554, 0.8808, 0.5834, 0.007072, 0.5838, 0.006121, 0.5938, 0.01136, 0.5932, 0.01218, 0.6554, 0.8808, 0.656, 0.8817, 0.646, 0.8869, 0.6456, 0.8859, 0.5734, 0.004974, 0.5736, 0.003914, 0.5838, 0.006121, 0.5834, 0.007072, 0.6456, 0.8859, 0.646, 0.8869, 0.6358, 0.889, 0.6356, 0.888, 0.67, 0.8654, 0.669, 0.865, 0.6769, 0.8465, 0.6781, 0.8466, 0.6068, 0.02815, 0.6078, 0.02775, 0.6156, 0.04651, 0.6145, 0.04666, 0.6492, 0.1361, 0.6481, 0.1361, 0.6327, 0.09125, 0.6338, 0.09125, 0.6613, 0.757, 0.6624, 0.757, 0.6457, 0.8018, 0.6445, 0.8018, 0.5625, 0.04597, 0.5633, 0.04522, 0.5831, 0.09125, 0.582, 0.09125, 0.6781, 0.8466, 0.6769, 0.8465, 0.6952, 0.8018, 0.6963, 0.8018, 0.5988, 0.1361, 0.5999, 0.1361, 0.6141, 0.181, 0.613, 0.181, 0.7117, 0.757, 0.7106, 0.757, 0.7244, 0.7121, 0.7256, 0.7121, 0.6746, 0.2258, 0.6735, 0.2258, 0.6619, 0.181, 0.663, 0.181, 0.6874, 0.6673, 0.6885, 0.6673, 0.6766, 0.7121, 0.6755, 0.7121, 0.6922, 0.3362, 0.6911, 0.3362, 0.6841, 0.281, 0.6852, 0.281, 0.7064, 0.5569, 0.7075, 0.5569, 0.6997, 0.6121, 0.6986, 0.6121, 0.6249, 0.2258, 0.626, 0.2258, 0.6372, 0.281, 0.6361, 0.281, 0.7372, 0.6673, 0.7361, 0.6673, 0.7466, 0.6121, 0.7477, 0.6121, 0.6439, 0.3362, 0.645, 0.3362, 0.6485, 0.3914, 0.6474, 0.3914, 0.7547, 0.5569, 0.7536, 0.5569, 0.7576, 0.5017, 0.7587, 0.5017, 0.6969, 0.4465, 0.6958, 0.4465, 0.6951, 0.3914, 0.6962, 0.3914, 0.7102, 0.4465, 0.7113, 0.4465, 0.711, 0.5017, 0.7099, 0.5017, 0.5425, 0.004974, 0.5416, 0.005594, 0.5417, 0.004452, 0.5425, 0.004974, 0.5417, 0.004452, 0.5427, 0.003914, 0.08117, 0.995, 0.09859, 0.995, 0.09859, 0.9961, 0.08117, 0.9961, 0.6248, 0.8469, 0.6256, 0.8477, 0.6047, 0.888, 0.6038, 0.8873, 0.6049, 0.889, 0.6047, 0.888, 0.6356, 0.888, 0.6358, 0.889, 0.5633, 0.04522, 0.5625, 0.04597, 0.5416, 0.005594, 0.5425, 0.004974, 0.5425, 0.004974, 0.5427, 0.003914, 0.5736, 0.003914, 0.5734, 0.004974, 0.08117, 0.5595, 0.08117, 0.5, 0.09859, 0.5, 0.09859, 0.5595, 0.6256, 0.8477, 0.6356, 0.888, 0.6047, 0.888, 0.6038, 0.8873, 0.6047, 0.888, 0.6039, 0.8885, 0.5614, 0.5083, 0.5614, 0.4863, 0.5693, 0.4863, 0.5693, 0.5083, 0.5536, 0.5083, 0.5536, 0.4863, 0.5614, 0.4863, 0.5614, 0.5083, 0.5457, 0.5083, 0.5457, 0.4863, 0.5536, 0.4863, 0.5536, 0.5083, 0.5378, 0.5083, 0.5378, 0.4863, 0.5457, 0.4863, 0.5457, 0.5083, 0.5614, 0.4863, 0.5614, 0.4729, 0.5693, 0.4729, 0.5693, 0.4863, 0.5536, 0.4863, 0.5536, 0.4729, 0.5614, 0.4729, 0.5614, 0.4863, 0.5457, 0.4863, 0.5457, 0.4729, 0.5536, 0.4729, 0.5536, 0.4863, 0.5378, 0.4863, 0.5378, 0.4729, 0.5457, 0.4729, 0.5457, 0.4863, 0.5614, 0.4729, 0.5614, 0.4596, 0.5693, 0.4596, 0.5693, 0.4729, 0.5536, 0.4729, 0.5536, 0.4596, 0.5614, 0.4596, 0.5614, 0.4729, 0.5457, 0.4729, 0.5457, 0.4596, 0.5536, 0.4596, 0.5536, 0.4729, 0.5378, 0.4729, 0.5378, 0.4596, 0.5457, 0.4596, 0.5457, 0.4729, 0.5614, 0.4596, 0.5614, 0.4464, 0.5693, 0.4464, 0.5693, 0.4596, 0.5536, 0.4596, 0.5536, 0.4464, 0.5614, 0.4464, 0.5614, 0.4596, 0.5457, 0.4596, 0.5457, 0.4464, 0.5536, 0.4464, 0.5536, 0.4596, 0.5378, 0.4596, 0.5378, 0.4464, 0.5457, 0.4464, 0.5457, 0.4596, 0.5614, 0.4464, 0.5614, 0.433, 0.5693, 0.433, 0.5693, 0.4464, 0.5536, 0.4464, 0.5536, 0.433, 0.5614, 0.433, 0.5614, 0.4464, 0.5457, 0.4464, 0.5457, 0.433, 0.5536, 0.433, 0.5536, 0.4464, 0.5378, 0.4464, 0.5378, 0.433, 0.5457, 0.433, 0.5457, 0.4464, 0.5614, 0.433, 0.5614, 0.4198, 0.5693, 0.4198, 0.5693, 0.433, 0.5536, 0.433, 0.5536, 0.4198, 0.5614, 0.4198, 0.5614, 0.433, 0.5457, 0.433, 0.5457, 0.4198, 0.5536, 0.4198, 0.5536, 0.433, 0.5378, 0.433, 0.5378, 0.4198, 0.5457, 0.4198, 0.5457, 0.433, 0.5614, 0.4198, 0.5614, 0.4063, 0.5693, 0.4063, 0.5693, 0.4198, 0.5536, 0.4198, 0.5536, 0.4063, 0.5614, 0.4063, 0.5614, 0.4198, 0.5457, 0.4198, 0.5457, 0.4063, 0.5536, 0.4063, 0.5536, 0.4198, 0.5378, 0.4198, 0.5378, 0.4063, 0.5457, 0.4063, 0.5457, 0.4198, 0.5614, 0.4063, 0.5614, 0.3932, 0.5693, 0.3932, 0.5693, 0.4063, 0.5536, 0.4063, 0.5536, 0.3932, 0.5614, 0.3932, 0.5614, 0.4063, 0.5457, 0.4063, 0.5457, 0.3932, 0.5536, 0.3932, 0.5536, 0.4063, 0.5378, 0.4063, 0.5378, 0.3932, 0.5457, 0.3932, 0.5457, 0.4063, 0.5614, 0.3932, 0.5614, 0.3797, 0.5693, 0.3797, 0.5693, 0.3932, 0.5536, 0.3932, 0.5536, 0.3797, 0.5614, 0.3797, 0.5614, 0.3932, 0.5457, 0.3932, 0.5457, 0.3797, 0.5536, 0.3797, 0.5536, 0.3932, 0.5378, 0.3932, 0.5378, 0.3797, 0.5457, 0.3797, 0.5457, 0.3932, 0.5614, 0.3797, 0.5614, 0.3662, 0.5693, 0.3662, 0.5693, 0.3797, 0.5536, 0.3797, 0.5536, 0.3662, 0.5614, 0.3662, 0.5614, 0.3797, 0.5457, 0.3797, 0.5457, 0.3662, 0.5536, 0.3662, 0.5536, 0.3797, 0.5378, 0.3797, 0.5378, 0.3662, 0.5457, 0.3662, 0.5457, 0.3797, 0.5614, 0.3662, 0.5614, 0.353, 0.5693, 0.353, 0.5693, 0.3662, 0.5536, 0.3662, 0.5536, 0.353, 0.5614, 0.353, 0.5614, 0.3662, 0.5457, 0.3662, 0.5457, 0.353, 0.5536, 0.353, 0.5536, 0.3662, 0.5378, 0.3662, 0.5378, 0.353, 0.5457, 0.353, 0.5457, 0.3662, 0.5614, 0.353, 0.5614, 0.3395, 0.5693, 0.3395, 0.5693, 0.353, 0.5536, 0.353, 0.5536, 0.3395, 0.5614, 0.3395, 0.5614, 0.353, 0.5457, 0.353, 0.5457, 0.3395, 0.5536, 0.3395, 0.5536, 0.353, 0.5378, 0.353, 0.5378, 0.3395, 0.5457, 0.3395, 0.5457, 0.353, 0.5614, 0.3395, 0.5614, 0.3264, 0.5693, 0.3264, 0.5693, 0.3395, 0.5536, 0.3395, 0.5536, 0.3264, 0.5614, 0.3264, 0.5614, 0.3395, 0.5457, 0.3395, 0.5457, 0.3264, 0.5536, 0.3264, 0.5536, 0.3395, 0.5378, 0.3395, 0.5378, 0.3264, 0.5457, 0.3264, 0.5457, 0.3395, 0.5614, 0.3264, 0.5614, 0.313, 0.5693, 0.313, 0.5693, 0.3264, 0.5536, 0.3264, 0.5536, 0.313, 0.5614, 0.313, 0.5614, 0.3264, 0.5457, 0.3264, 0.5457, 0.313, 0.5536, 0.313, 0.5536, 0.3264, 0.5378, 0.3264, 0.5378, 0.313, 0.5457, 0.313, 0.5457, 0.3264, 0.5614, 0.313, 0.5614, 0.2997, 0.5693, 0.2997, 0.5693, 0.313, 0.5536, 0.313, 0.5536, 0.2997, 0.5614, 0.2997, 0.5614, 0.313, 0.5457, 0.313, 0.5457, 0.2997, 0.5536, 0.2997, 0.5536, 0.313, 0.5378, 0.313, 0.5378, 0.2997, 0.5457, 0.2997, 0.5457, 0.313, 0.5614, 0.2997, 0.5614, 0.2865, 0.5693, 0.2865, 0.5693, 0.2997, 0.5536, 0.2997, 0.5536, 0.2865, 0.5614, 0.2865, 0.5614, 0.2997, 0.5457, 0.2997, 0.5457, 0.2865, 0.5536, 0.2865, 0.5536, 0.2997, 0.5378, 0.2997, 0.5378, 0.2865, 0.5457, 0.2865, 0.5457, 0.2997, 0.5614, 0.2865, 0.5614, 0.273, 0.5693, 0.273, 0.5693, 0.2865, 0.5536, 0.2865, 0.5536, 0.273, 0.5614, 0.273, 0.5614, 0.2865, 0.5457, 0.2865, 0.5457, 0.273, 0.5536, 0.273, 0.5536, 0.2865, 0.5378, 0.2865, 0.5378, 0.273, 0.5457, 0.273, 0.5457, 0.2865, 0.5614, 0.273, 0.5614, 0.2597, 0.5693, 0.2597, 0.5693, 0.273, 0.5536, 0.273, 0.5536, 0.2597, 0.5614, 0.2597, 0.5614, 0.273, 0.5457, 0.273, 0.5457, 0.2597, 0.5536, 0.2597, 0.5536, 0.273, 0.5378, 0.273, 0.5378, 0.2597, 0.5457, 0.2597, 0.5457, 0.273, 0.5614, 0.2597, 0.5614, 0.2464, 0.5693, 0.2464, 0.5693, 0.2597, 0.5536, 0.2597, 0.5536, 0.2464, 0.5614, 0.2464, 0.5614, 0.2597, 0.5457, 0.2597, 0.5457, 0.2464, 0.5536, 0.2464, 0.5536, 0.2597, 0.5378, 0.2597, 0.5378, 0.2464, 0.5457, 0.2464, 0.5457, 0.2597, 0.5614, 0.2464, 0.5614, 0.2332, 0.5693, 0.2332, 0.5693, 0.2464, 0.5536, 0.2464, 0.5536, 0.2332, 0.5614, 0.2332, 0.5614, 0.2464, 0.5457, 0.2464, 0.5457, 0.2332, 0.5536, 0.2332, 0.5536, 0.2464, 0.5378, 0.2464, 0.5378, 0.2332, 0.5457, 0.2332, 0.5457, 0.2464, 0.5614, 0.2332, 0.5614, 0.2197, 0.5693, 0.2197, 0.5693, 0.2332, 0.5536, 0.2332, 0.5536, 0.2197, 0.5614, 0.2197, 0.5614, 0.2332, 0.5457, 0.2332, 0.5457, 0.2197, 0.5536, 0.2197, 0.5536, 0.2332, 0.5378, 0.2332, 0.5378, 0.2197, 0.5457, 0.2197, 0.5457, 0.2332, 0.5614, 0.2197, 0.5614, 0.2037, 0.5693, 0.2037, 0.5693, 0.2197, 0.5536, 0.2197, 0.5536, 0.2037, 0.5614, 0.2037, 0.5614, 0.2197, 0.5457, 0.2197, 0.5457, 0.2037, 0.5536, 0.2037, 0.5536, 0.2197, 0.5378, 0.2197, 0.5378, 0.2037, 0.5457, 0.2037, 0.5457, 0.2197, 0.5614, 0.2037, 0.5614, 0.195, 0.5693, 0.195, 0.5693, 0.2037, 0.5536, 0.2037, 0.5536, 0.195, 0.5614, 0.195, 0.5614, 0.2037, 0.5457, 0.2037, 0.5457, 0.195, 0.5536, 0.195, 0.5536, 0.2037, 0.5378, 0.2037, 0.5378, 0.195, 0.5457, 0.195, 0.5457, 0.2037, 0.5614, 0.195, 0.5614, 0.1858, 0.5693, 0.1858, 0.5693, 0.195, 0.5536, 0.195, 0.5536, 0.1858, 0.5614, 0.1858, 0.5614, 0.195, 0.5457, 0.195, 0.5457, 0.1858, 0.5536, 0.1858, 0.5536, 0.195, 0.5378, 0.195, 0.5378, 0.1858, 0.5457, 0.1858, 0.5457, 0.195, 0.5614, 0.1858, 0.5614, 0.0812, 0.5693, 0.0812, 0.5693, 0.1858, 0.5536, 0.1858, 0.5536, 0.0812, 0.5614, 0.0812, 0.5614, 0.1858, 0.5457, 0.1858, 0.5457, 0.0812, 0.5536, 0.0812, 0.5536, 0.1858, 0.5378, 0.1858, 0.5378, 0.0812, 0.5457, 0.0812, 0.5457, 0.1858, 0.8775, 0.003906, 0.8775, 0.01442, 0.8723, 0.009164, 0.867, 0.01442, 0.867, 0.003906, 0.8723, 0.009164, 0.867, 0.003906, 0.8775, 0.003906, 0.8723, 0.009164, 0.8775, 0.01442, 0.867, 0.01442, 0.8723, 0.009164, 0.752, 0.003906, 0.7724, 0.003906, 0.7712, 0.006045, 0.7532, 0.006045, 0.7532, 0.0372, 0.7442, 0.02161, 0.7474, 0.02161, 0.7547, 0.03449, 0.752, 0.0393, 0.7416, 0.02161, 0.7442, 0.02161, 0.7532, 0.0372, 0.7724, 0.003906, 0.7826, 0.02161, 0.7802, 0.02161, 0.7712, 0.006045, 0.7442, 0.02161, 0.7532, 0.006045, 0.7547, 0.008744, 0.7474, 0.02161, 0.7416, 0.02161, 0.752, 0.003906, 0.7532, 0.006045, 0.7442, 0.02161, 0.7957, 0.1182, 0.7941, 0.1153, 0.8018, 0.1021, 0.805, 0.1021, 0.777, 0.02161, 0.7706, 0.02161, 0.7664, 0.01429, 0.7696, 0.008744, 0.7802, 0.02161, 0.7826, 0.02161, 0.7724, 0.0393, 0.7711, 0.0372, 0.7678, 0.1021, 0.771, 0.1021, 0.7788, 0.1153, 0.7772, 0.1182, 0.7711, 0.0372, 0.7724, 0.0393, 0.752, 0.0393, 0.7532, 0.0372, 0.7772, 0.1182, 0.7788, 0.1153, 0.7941, 0.1153, 0.7957, 0.1182, 0.7787, 0.08876, 0.771, 0.1021, 0.7678, 0.1021, 0.7771, 0.08594, 0.7696, 0.03449, 0.7711, 0.0372, 0.7532, 0.0372, 0.7547, 0.03449, 0.7712, 0.006045, 0.7802, 0.02161, 0.777, 0.02161, 0.7696, 0.008744, 0.805, 0.1021, 0.8018, 0.1021, 0.7941, 0.08876, 0.7958, 0.08594, 0.7787, 0.08876, 0.7771, 0.08594, 0.7958, 0.08594, 0.7941, 0.08876, 0.777, 0.02161, 0.7802, 0.02161, 0.7711, 0.0372, 0.7696, 0.03449, 0.7788, 0.1153, 0.7821, 0.1096, 0.7908, 0.1096, 0.7941, 0.1153, 0.782, 0.09452, 0.7777, 0.1021, 0.771, 0.1021, 0.7787, 0.08876, 0.7664, 0.01429, 0.7579, 0.01429, 0.7547, 0.008744, 0.7696, 0.008744, 0.7941, 0.08876, 0.7908, 0.09452, 0.782, 0.09452, 0.7787, 0.08876, 0.771, 0.1021, 0.7777, 0.1021, 0.7821, 0.1096, 0.7788, 0.1153, 0.7579, 0.01429, 0.7538, 0.02161, 0.7474, 0.02161, 0.7547, 0.008744, 0.7547, 0.03449, 0.7579, 0.02894, 0.7664, 0.02894, 0.7696, 0.03449, 0.8018, 0.1021, 0.7951, 0.1021, 0.7908, 0.09452, 0.7941, 0.08876, 0.7664, 0.02894, 0.7706, 0.02161, 0.777, 0.02161, 0.7696, 0.03449, 0.7538, 0.02161, 0.7579, 0.02894, 0.7547, 0.03449, 0.7474, 0.02161, 0.7941, 0.1153, 0.7908, 0.1096, 0.7951, 0.1021, 0.8018, 0.1021, 0.7532, 0.006045, 0.7712, 0.006045, 0.7696, 0.008744, 0.7547, 0.008744, 0.7664, 0.01429, 0.7706, 0.02161, 0.7538, 0.02161, 0.7579, 0.01429, 0.7706, 0.02161, 0.7664, 0.02894, 0.7579, 0.02894, 0.7538, 0.02161, 0.1199, 0.9961, 0.1199, 0.003906, 0.1216, 0.003906, 0.1216, 0.9961])
me_hanger_1.materials.append(mat_m_hanger)
me_hanger_1.update()
me_hanger_1.normals_split_custom_set([tuple(v) for v in zip(*[iter([-0.03365, -0.3726, -0.9274, 0.03364, -0.3708, -0.9281, 0.03688, -0.3092, -0.9503, -0.03686, -0.3063, -0.9512, 0.9993, -0.03495, -0.01096, 0.9997, 0.01106, 0.02119, 0.9995, 0.02746, 0.016, 0.9998, 7.732e-05, -0.01767, -0.03692, 0.2117, 0.9766, 0.03691, 0.2142, 0.9761, 0.03488, 0.2926, 0.9556, -0.0349, 0.2898, 0.9564, -0.9993, -0.03494, -0.01094, -0.9997, 0.004531, 0.02322, -0.9989, 0.04554, 0.01156, -0.9997, -0.009868, -0.021, 0.9999, -0.005182, -0.01385, 0.9998, 0.005009, 0.01792, 0.9999, 4.001e-08, 0.01666, 0.9999, 0.0004513, -0.01566, -0.02856, 0.4571, 0.889, 0.02856, 0.46, 0.8874, 0.0263, 0.5032, 0.8638, -0.02633, 0.4998, 0.8657, -0.02633, 0.4998, 0.8657, 0.0263, 0.5032, 0.8638, 0.01987, 0.5692, 0.822, -0.01992, 0.5688, 0.8222, -0.9983, -0.0587, -0.0005051, -0.9994, 0.01757, 0.03076, -0.9927, 0.1204, -0.004468, -0.0306, -0.4296, -0.9025, 0.03064, -0.4276, -0.9035, 0.03364, -0.3708, -0.9281, -0.03365, -0.3726, -0.9274, -0.9947, 0.1023, -0.00477, -0.996, 0.0868, -0.01943, -0.9983, -0.0587, -0.0005051, 0.9988, -0.04926, -0.007858, 0.9996, 0.01297, 0.02421, 0.9989, 0.04553, 0.01152, 0.9997, -0.005857, -0.02243, 0.9983, -0.05871, -0.0005184, 0.9994, 0.01881, 0.02999, 0.9983, 0.05773, 0.007947, 0.9996, -0.01148, -0.027, -0.04231, -0.1402, -0.9892, 0.04235, -0.1377, -0.9896, 0.04288, -0.04653, -0.998, -0.0429, -0.04789, -0.9979, -0.03139, 0.407, 0.9129, 0.03137, 0.4084, 0.9123, 0.02856, 0.46, 0.8874, -0.02856, 0.4571, 0.889, 0.9998, -0.01545, -0.01286, 0.9998, 0.006225, 0.01833, 0.9998, 0.005009, 0.01792, 0.9999, -0.005182, -0.01385, 0.9996, -0.01148, -0.027, 0.9983, 0.05773, 0.007947, 0.9996, 0.01297, 0.02421, 0.9988, -0.04926, -0.007858, 0.9948, 0.1013, 0.01242, 0.9895, 0.1259, -0.07118, 0.9983, -0.05871, -0.0005184, 0.9998, 7.732e-05, -0.01767, 0.9995, 0.02746, 0.016, 0.9998, 0.006225, 0.01833, 0.9998, -0.01545, -0.01286, 0.006432, 0.8977, 0.4406, -0.006393, 0.8973, 0.4414, -0.01701, 0.9719, 0.2348, 0.01697, 0.9727, 0.2314, -0.000883, 0.5258, -0.8506, 0.0006093, 0.537, -0.8436, 0.01568, 0.9994, 0.03028, -0.01006, 0.9991, 0.04011, -0.008533, 0.7653, 0.6436, 0.008495, 0.7647, 0.6443, -0.006393, 0.8973, 0.4414, 0.006432, 0.8977, 0.4406, 0.01568, 0.9994, 0.03028, 0.02391, 0.9995, 0.02099, -0.02441, 0.9994, 0.02497, -0.01006, 0.9991, 0.04011, 0.9983, -0.05871, -0.0005184, 0.9983, 0.03997, 0.04184, 0.9994, 0.01881, 0.02999, -0.9997, -0.009868, -0.021, -0.9989, 0.04554, 0.01156, -0.9987, 0.05024, 0.009834, -0.9997, -0.01214, -0.02289, -0.03851, 0.1347, 0.9901, 0.03855, 0.1366, 0.9899, 0.03691, 0.2142, 0.9761, -0.03692, 0.2117, 0.9766, -0.9997, -0.01214, -0.02289, -0.9987, 0.05024, 0.009834, -0.9983, 0.05772, 0.007932, -0.9996, -0.01514, -0.02496, -0.0349, 0.2898, 0.9564, 0.03488, 0.2926, 0.9556, 0.03302, 0.361, 0.932, -0.03287, 0.3615, 0.9318, -0.03287, 0.3615, 0.9318, 0.03302, 0.361, 0.932, 0.03137, 0.4084, 0.9123, -0.03139, 0.407, 0.9129, -0.9996, -0.01514, -0.02496, -0.9983, 0.05772, 0.007932, -0.9994, 0.01757, 0.03076, -0.9983, -0.0587, -0.0005051, -0.0397, -0.2319, -0.9719, 0.03969, -0.2296, -0.9725, 0.04235, -0.1377, -0.9896, -0.04231, -0.1402, -0.9892, 0.9997, -0.005857, -0.02243, 0.9989, 0.04553, 0.01152, 0.9997, 0.01106, 0.02119, 0.9993, -0.03495, -0.01096, -0.9999, -0.005182, -0.01383, -0.9998, -0.002505, 0.01839, -0.9997, 0.01732, 0.01702, -0.9999, -0.005939, -0.01392, -0.03686, -0.3063, -0.9512, 0.03688, -0.3092, -0.9503, 0.03969, -0.2296, -0.9725, -0.0397, -0.2319, -0.9719, -0.9999, -0.005939, -0.01392, -0.9997, 0.01732, 0.01702, -0.9995, 0.02745, 0.01598, -0.9998, -0.00657, -0.0161, -0.04038, -2.522e-07, 0.9992, 0.04037, 0.0006113, 0.9992, 0.039, 0.05697, 0.9976, -0.03897, 0.05576, 0.9977, -0.03897, 0.05576, 0.9977, 0.039, 0.05697, 0.9976, 0.03855, 0.1366, 0.9899, -0.03851, 0.1347, 0.9901, -0.9998, -0.00657, -0.0161, -0.9995, 0.02745, 0.01598, -0.9997, 0.004531, 0.02322, -0.9993, -0.03494, -0.01094, 0.996, 0.07907, 0.04083, 0.9875, 0.1522, -0.04081, 0.9983, -0.05871, -0.0005184, 0.9895, 0.1259, -0.07118, 0.996, 0.07907, 0.04083, 0.9983, -0.05871, -0.0005184, -0.02376, -0.5643, -0.8252, -0.0196, -0.5495, -0.8353, 0.02307, -0.5547, -0.8317, 0.02368, -0.5619, -0.8269, 0.9983, -0.05871, -0.0005184, 0.9875, 0.1522, -0.04081, 0.9983, 0.03997, 0.04184, -0.9895, 0.1259, -0.07115, -0.9983, -0.0587, -0.0005051, -0.996, 0.08566, 0.02669, -0.996, 0.08566, 0.02669, -0.9983, -0.0587, -0.0005051, -0.9972, 0.06275, 0.04035, -0.9972, 0.06275, 0.04035, -0.9983, -0.0587, -0.0005051, -0.9927, 0.1204, -0.004468, -0.02656, -0.4912, -0.8706, 0.0266, -0.4888, -0.872, 0.03064, -0.4276, -0.9035, -0.0306, -0.4296, -0.9025, -0.9999, 2.611e-08, -0.01569, -0.9999, -0.00145, 0.01665, -0.9998, -0.002505, 0.01839, -0.9999, -0.005182, -0.01383, 0.01697, 0.9727, 0.2314, -0.01701, 0.9719, 0.2348, -0.02441, 0.9994, 0.02497, 0.02391, 0.9995, 0.02099, -0.01992, 0.5688, 0.8222, 0.01987, 0.5692, 0.822, 0.008495, 0.7647, 0.6443, -0.008533, 0.7653, 0.6436, 0.9977, 0.05985, -0.03311, -0.000883, 0.5258, -0.8506, -0.01006, 0.9991, 0.04011, -0.9947, 0.1023, -0.00477, -0.9983, -0.0587, -0.0005051, -0.9895, 0.1259, -0.07115, -0.02376, -0.5643, -0.8252, 0.02368, -0.5619, -0.8269, 0.0266, -0.4888, -0.872, -0.02656, -0.4912, -0.8706, -0.0429, -0.04789, -0.9979, -0.04113, -3.328e-05, -0.9992, -0.9999, 2.611e-08, -0.01569, -0.9999, -0.005182, -0.01383, 0.039, 0.05697, 0.9976, 0.04037, 0.0006113, 0.9992, 0.9999, 4.001e-08, 0.01666, 0.9998, 0.005009, 0.01792, -0.03692, 0.2117, 0.9766, -0.0349, 0.2898, 0.9564, -0.9997, 0.004531, 0.02322, -0.9995, 0.02745, 0.01598, 0.03969, -0.2296, -0.9725, 0.03688, -0.3092, -0.9503, 0.9993, -0.03495, -0.01096, 0.9998, 7.732e-05, -0.01767, -0.03365, -0.3726, -0.9274, -0.03686, -0.3063, -0.9512, -0.9993, -0.03494, -0.01094, -0.9997, -0.009868, -0.021, 0.03302, 0.361, 0.932, 0.03488, 0.2926, 0.9556, 0.9997, 0.01106, 0.02119, 0.9989, 0.04553, 0.01152, -0.02856, 0.4571, 0.889, -0.02633, 0.4998, 0.8657, -0.9994, 0.01757, 0.03076, -0.9983, 0.05772, 0.007932, 0.0266, -0.4888, -0.872, 0.02368, -0.5619, -0.8269, 0.9983, -0.05871, -0.0005184, 0.9996, -0.01148, -0.027, -0.02656, -0.4912, -0.8706, -0.0306, -0.4296, -0.9025, -0.9997, -0.01214, -0.02289, -0.9996, -0.01514, -0.02496, 0.02856, 0.46, 0.8874, 0.03137, 0.4084, 0.9123, 0.9996, 0.01297, 0.02421, 0.9983, 0.05773, 0.007947, -0.03287, 0.3615, 0.9318, -0.03139, 0.407, 0.9129, -0.9987, 0.05024, 0.009834, -0.9989, 0.04554, 0.01156, 0.03364, -0.3708, -0.9281, 0.03064, -0.4276, -0.9035, 0.9988, -0.04926, -0.007858, 0.9997, -0.005857, -0.02243, -0.0397, -0.2319, -0.9719, -0.04231, -0.1402, -0.9892, -0.9999, -0.005939, -0.01392, -0.9998, -0.00657, -0.0161, 0.03691, 0.2142, 0.9761, 0.03855, 0.1366, 0.9899, 0.9998, 0.006225, 0.01833, 0.9995, 0.02746, 0.016, -0.03897, 0.05576, 0.9977, -0.03851, 0.1347, 0.9901, -0.9997, 0.01732, 0.01702, -0.9998, -0.002505, 0.01839, 0.04288, -0.04653, -0.998, 0.04235, -0.1377, -0.9896, 0.9998, -0.01545, -0.01286, 0.9999, -0.005182, -0.01385, -0.9972, 0.06275, 0.04035, -0.9927, 0.1204, -0.004468, -0.01992, 0.5688, 0.8222, -0.008533, 0.7653, 0.6436, 0.9983, 0.03997, 0.04184, 0.9875, 0.1522, -0.04081, 0.008495, 0.7647, 0.6443, 0.01987, 0.5692, 0.822, -0.996, 0.08566, 0.02669, -0.9972, 0.06275, 0.04035, -0.008533, 0.7653, 0.6436, 0.006432, 0.8977, 0.4406, 0.9875, 0.1522, -0.04081, 0.996, 0.07907, 0.04083, -0.006393, 0.8973, 0.4414, 0.008495, 0.7647, 0.6443, -0.9895, 0.1259, -0.07115, -0.996, 0.08566, 0.02669, 0.006432, 0.8977, 0.4406, 0.01697, 0.9727, 0.2314, 0.996, 0.07907, 0.04083, 0.9895, 0.1259, -0.07118, -0.01701, 0.9719, 0.2348, -0.006393, 0.8973, 0.4414, -0.9947, 0.1023, -0.00477, -0.9895, 0.1259, -0.07115, 0.01697, 0.9727, 0.2314, 0.02391, 0.9995, 0.02099, 0.9895, 0.1259, -0.07118, 0.9948, 0.1013, 0.01242, -0.02441, 0.9994, 0.02497, -0.01701, 0.9719, 0.2348, 0.01987, 0.5692, 0.822, 0.0263, 0.5032, 0.8638, 0.9994, 0.01881, 0.02999, 0.9983, 0.03997, 0.04184, -0.9927, 0.1204, -0.004468, -0.9994, 0.01757, 0.03076, -0.02633, 0.4998, 0.8657, -0.01992, 0.5688, 0.8222, -0.03139, 0.407, 0.9129, -0.02856, 0.4571, 0.889, -0.9983, 0.05772, 0.007932, -0.9987, 0.05024, 0.009834, 0.03064, -0.4276, -0.9035, 0.0266, -0.4888, -0.872, 0.9996, -0.01148, -0.027, 0.9988, -0.04926, -0.007858, -0.02376, -0.5643, -0.8252, -0.02656, -0.4912, -0.8706, -0.9996, -0.01514, -0.02496, -0.9983, -0.0587, -0.0005051, 0.0263, 0.5032, 0.8638, 0.02856, 0.46, 0.8874, 0.9983, 0.05773, 0.007947, 0.9994, 0.01881, 0.02999, -0.0306, -0.4296, -0.9025, -0.03365, -0.3726, -0.9274, -0.9997, -0.009868, -0.021, -0.9997, -0.01214, -0.02289, 0.03137, 0.4084, 0.9123, 0.03302, 0.361, 0.932, 0.9989, 0.04553, 0.01152, 0.9996, 0.01297, 0.02421, -0.0349, 0.2898, 0.9564, -0.03287, 0.3615, 0.9318, -0.9989, 0.04554, 0.01156, -0.9997, 0.004531, 0.02322, 0.03688, -0.3092, -0.9503, 0.03364, -0.3708, -0.9281, 0.9997, -0.005857, -0.02243, 0.9993, -0.03495, -0.01096, -0.03851, 0.1347, 0.9901, -0.03692, 0.2117, 0.9766, -0.9995, 0.02745, 0.01598, -0.9997, 0.01732, 0.01702, 0.04235, -0.1377, -0.9896, 0.03969, -0.2296, -0.9725, 0.9998, 7.732e-05, -0.01767, 0.9998, -0.01545, -0.01286, -0.03686, -0.3063, -0.9512, -0.0397, -0.2319, -0.9719, -0.9998, -0.00657, -0.0161, -0.9993, -0.03494, -0.01094, 0.03488, 0.2926, 0.9556, 0.03691, 0.2142, 0.9761, 0.9995, 0.02746, 0.016, 0.9997, 0.01106, 0.02119, -0.04231, -0.1402, -0.9892, -0.0429, -0.04789, -0.9979, -0.9999, -0.005182, -0.01383, -0.9999, -0.005939, -0.01392, 0.03855, 0.1366, 0.9899, 0.039, 0.05697, 0.9976, 0.9998, 0.005009, 0.01792, 0.9998, 0.006225, 0.01833, -0.04038, -2.522e-07, 0.9992, -0.03897, 0.05576, 0.9977, -0.9998, -0.002505, 0.01839, -0.9999, -0.00145, 0.01665, 0.04111, -0.0001842, -0.9992, 0.04288, -0.04653, -0.998, 0.9999, -0.005182, -0.01385, 0.9999, 0.0004513, -0.01566, -0.996, 0.0868, -0.01943, 0.0006093, 0.537, -0.8436, -0.0196, -0.5495, -0.8353, -0.996, 0.0868, -0.01943, 0.01568, 0.9994, 0.03028, 0.0006093, 0.537, -0.8436, -0.0196, -0.5495, -0.8353, 0.0006093, 0.537, -0.8436, -0.000883, 0.5258, -0.8506, 0.02307, -0.5547, -0.8317, 0.02368, -0.5619, -0.8269, 0.02307, -0.5547, -0.8317, 0.9977, 0.05985, -0.03311, 0.9983, -0.05871, -0.0005184, -0.01006, 0.9991, 0.04011, -0.02441, 0.9994, 0.02497, 0.9948, 0.1013, 0.01242, 0.9977, 0.05985, -0.03311, -0.9983, -0.0587, -0.0005051, -0.996, 0.0868, -0.01943, -0.0196, -0.5495, -0.8353, -0.02376, -0.5643, -0.8252, -0.996, 0.0868, -0.01943, -0.9947, 0.1023, -0.00477, 0.02391, 0.9995, 0.02099, 0.01568, 0.9994, 0.03028, -0.0429, -0.04789, -0.9979, 0.04288, -0.04653, -0.998, 0.04111, -0.0001842, -0.9992, -0.04113, -3.328e-05, -0.9992, 0.9983, -0.05871, -0.0005184, 0.9977, 0.05985, -0.03311, 0.9948, 0.1013, 0.01242, 0.02307, -0.5547, -0.8317, -0.000883, 0.5258, -0.8506, 0.9977, 0.05985, -0.03311, 0.9944, 8.404e-08, -0.106, 0.9944, 1.389e-07, -0.106, 0.9944, -1.282e-08, 0.106, 0.9944, -4.789e-08, 0.106, -0.09369, -2.447e-07, 0.9956, 0.09369, 0.0001128, 0.9956, 0.09369, -2.075e-07, 0.9956, -0.09369, -0.0001132, 0.9956, -0.09367, 2.074e-07, -0.9956, -0.09367, 0.0001019, -0.9956, -0.9944, 4.812e-08, -0.106, -0.9944, 0.0001895, -0.106, 0.9944, 8.404e-08, -0.106, 0.09367, 2.447e-07, -0.9956, 0.09367, 0.000215, -0.9956, 0.9944, 1.389e-07, -0.106, -0.9944, -0.0001895, 0.106, -0.09369, -2.447e-07, 0.9956, -0.09369, -0.0001132, 0.9956, -0.9944, -1.386e-07, 0.106, -0.9944, 0.0001895, -0.106, -0.9944, 4.812e-08, -0.106, -0.9944, -0.0001895, 0.106, -0.9944, -1.386e-07, 0.106, 0.09367, 0.000215, -0.9956, 0.09367, 2.447e-07, -0.9956, -0.09367, 0.0001019, -0.9956, -0.09367, 2.074e-07, -0.9956, -0.03365, 0.3708, -0.9281, -0.0369, 0.3092, -0.9503, 0.03689, 0.3063, -0.9512, 0.03363, 0.3726, -0.9274, 0.9998, 0.008166, -0.01823, 0.9996, 0.02607, -0.01226, 0.9998, -0.001645, 0.02101, 0.9992, -0.0378, 0.01406, -0.03693, -0.2142, 0.9761, -0.03489, -0.2926, 0.9556, 0.03488, -0.2898, 0.9564, 0.0369, -0.2117, 0.9766, -0.9998, 0.002484, -0.02002, -0.999, 0.04286, -0.009759, -0.9997, -0.01205, 0.02288, -0.9992, -0.03786, 0.01403, 0.9999, 0.004168, -0.01389, 0.9999, 0.0004513, -0.01566, 0.9999, 4.001e-08, 0.01666, 0.9998, -0.007413, 0.01781, -0.02857, -0.46, 0.8874, -0.02631, -0.5031, 0.8638, 0.02632, -0.4999, 0.8657, 0.02859, -0.4571, 0.889, -0.02631, -0.5031, 0.8638, -0.01988, -0.5691, 0.822, 0.0199, -0.5688, 0.8223, 0.02632, -0.4999, 0.8657, -0.9953, 0.09575, 0.01625, -0.9983, -0.03997, 0.04183, -0.9981, -0.06062, 0.008739, -0.0306, 0.4275, -0.9035, -0.03365, 0.3708, -0.9281, 0.03363, 0.3726, -0.9274, 0.03063, 0.4296, -0.9025, 0.9997, 0.01223, -0.02275, 0.999, 0.04291, -0.009652, 0.9997, -0.008017, 0.02443, 0.9987, -0.05029, 0.00973, 0.9995, 0.01763, -0.02517, 0.9984, 0.05607, -0.005612, 0.9995, -0.01345, 0.02826, 0.9981, -0.06062, 0.008752, -0.04232, 0.1377, -0.9896, -0.0429, 0.04653, -0.998, 0.04288, 0.04789, -0.9979, 0.04235, 0.1402, -0.9892, -0.03139, -0.4084, 0.9123, -0.02857, -0.46, 0.8874, 0.02859, -0.4571, 0.889, 0.03136, -0.407, 0.9129, 0.9999, 0.005941, -0.01394, 0.9999, 0.004168, -0.01389, 0.9998, -0.007413, 0.01781, 0.9997, -0.01732, 0.01704, 0.9984, 0.05607, -0.005612, 0.9997, 0.01223, -0.02275, 0.9987, -0.05029, 0.00973, 0.9995, -0.01345, 0.02826, 0.9935, -0.1065, -0.03933, 0.9995, 0.01763, -0.02517, 0.9951, -0.09838, 0.006715, 0.9996, 0.02607, -0.01226, 0.9999, 0.005941, -0.01394, 0.9997, -0.01732, 0.01704, 0.9998, -0.001645, 0.02101, 0.006433, -0.8973, 0.4414, 0.01699, -0.9719, 0.2348, -0.01699, -0.9727, 0.2314, -0.006394, -0.8977, 0.4406, -0.0006248, -0.537, -0.8436, -0.01568, -0.9994, 0.03029, 0.01003, -0.9991, 0.04012, 0.0008644, -0.5258, -0.8506, -0.008512, -0.7647, 0.6443, 0.006433, -0.8973, 0.4414, -0.006394, -0.8977, 0.4406, 0.008519, -0.7653, 0.6436, 0.01003, -0.9991, 0.04012, -0.01568, -0.9994, 0.03029, -0.02403, -0.9995, 0.02097, 0.0245, -0.9994, 0.02496, 0.9995, 0.01763, -0.02517, 0.9981, -0.06062, 0.008752, 0.9927, -0.1204, -0.0045, -0.999, 0.04286, -0.009759, -0.9988, 0.04924, -0.00802, -0.9996, -0.01298, 0.02425, -0.9997, -0.01205, 0.02288, -0.03851, -0.1366, 0.9899, -0.03693, -0.2142, 0.9761, 0.0369, -0.2117, 0.9766, 0.03854, -0.1347, 0.9901, -0.9988, 0.04924, -0.00802, -0.9984, 0.05606, -0.005598, -0.9995, -0.01757, 0.02608, -0.9996, -0.01298, 0.02425, -0.03489, -0.2926, 0.9556, -0.03287, -0.361, 0.932, 0.03301, -0.3617, 0.9317, 0.03488, -0.2898, 0.9564, -0.03287, -0.361, 0.932, -0.03139, -0.4084, 0.9123, 0.03136, -0.407, 0.9129, 0.03301, -0.3617, 0.9317, -0.9984, 0.05606, -0.005598, -0.9953, 0.09575, 0.01625, -0.9981, -0.06062, 0.008739, -0.9995, -0.01757, 0.02608, -0.03971, 0.2296, -0.9725, -0.04232, 0.1377, -0.9896, 0.04235, 0.1402, -0.9892, 0.03969, 0.2319, -0.9719, 0.999, 0.04291, -0.009652, 0.9998, 0.008166, -0.01823, 0.9992, -0.0378, 0.01406, 0.9997, -0.008017, 0.02443, -0.9999, -0.003183, -0.0142, -0.9998, 0.01545, -0.01289, -0.9998, -0.006222, 0.01831, -0.9998, -0.007414, 0.01785, -0.0369, 0.3092, -0.9503, -0.03971, 0.2296, -0.9725, 0.03969, 0.2319, -0.9719, 0.03689, 0.3063, -0.9512, -0.9998, 0.01545, -0.01289, -0.9996, 0.02608, -0.0123, -0.9998, -0.008583, 0.01951, -0.9998, -0.006222, 0.01831, -0.04038, -2.522e-07, 0.9992, -0.03897, -0.05697, 0.9976, 0.03901, -0.05576, 0.9977, 0.04037, 0.0006113, 0.9992, -0.03897, -0.05697, 0.9976, -0.03851, -0.1366, 0.9899, 0.03854, -0.1347, 0.9901, 0.03901, -0.05576, 0.9977, -0.9996, 0.02608, -0.0123, -0.9998, 0.002484, -0.02002, -0.9992, -0.03786, 0.01403, -0.9998, -0.008583, 0.01951, 0.9864, -0.1494, -0.0689, 0.9995, 0.01763, -0.02517, 0.9972, -0.06273, 0.04032, -0.9935, -0.1065, -0.03933, -0.9953, 0.09575, 0.01625, -0.9983, -0.0325, -0.04917, 0.9951, -0.09838, 0.006715, 0.9995, 0.01763, -0.02517, 0.9864, -0.1494, -0.0689, -0.02364, 0.5619, -0.8269, 0.02364, 0.5643, -0.8252, 0.0196, 0.5495, -0.8353, -0.02306, 0.5548, -0.8317, 0.9995, 0.01763, -0.02517, 0.9927, -0.1204, -0.0045, 0.9972, -0.06273, 0.04032, -0.9952, -0.09277, 0.03223, -0.9864, -0.1494, -0.0689, -0.9953, 0.09575, 0.01625, -0.9864, -0.1494, -0.0689, -0.9875, -0.152, -0.04078, -0.9953, 0.09575, 0.01625, -0.9875, -0.152, -0.04078, -0.9983, -0.03997, 0.04183, -0.9953, 0.09575, 0.01625, -0.02659, 0.4888, -0.872, -0.0306, 0.4275, -0.9035, 0.03063, 0.4296, -0.9025, 0.02656, 0.4912, -0.8706, -0.9999, 2.611e-08, -0.01569, -0.9999, -0.003183, -0.0142, -0.9998, -0.007414, 0.01785, -0.9999, -0.00145, 0.01665, 0.01699, -0.9719, 0.2348, 0.0245, -0.9994, 0.02496, -0.02403, -0.9995, 0.02097, -0.01699, -0.9727, 0.2314, -0.01988, -0.5691, 0.822, -0.008512, -0.7647, 0.6443, 0.008519, -0.7653, 0.6436, 0.0199, -0.5688, 0.8223, 0.9982, -0.03726, -0.04622, -0.01568, -0.9994, 0.03029, -0.0006248, -0.537, -0.8436, -0.9935, -0.1065, -0.03933, -0.9952, -0.09277, 0.03223, -0.9953, 0.09575, 0.01625, -0.02364, 0.5619, -0.8269, -0.02659, 0.4888, -0.872, 0.02656, 0.4912, -0.8706, 0.02364, 0.5643, -0.8252, -0.0429, 0.04653, -0.998, -0.9999, -0.003183, -0.0142, -0.9999, 2.611e-08, -0.01569, -0.04113, -3.328e-05, -0.9992, 0.03901, -0.05576, 0.9977, 0.9998, -0.007413, 0.01781, 0.9999, 4.001e-08, 0.01666, 0.04037, 0.0006113, 0.9992, -0.03693, -0.2142, 0.9761, -0.9998, -0.008583, 0.01951, -0.9992, -0.03786, 0.01403, -0.03489, -0.2926, 0.9556, 0.03969, 0.2319, -0.9719, 0.9996, 0.02607, -0.01226, 0.9998, 0.008166, -0.01823, 0.03689, 0.3063, -0.9512, -0.03365, 0.3708, -0.9281, -0.999, 0.04286, -0.009759, -0.9998, 0.002484, -0.02002, -0.0369, 0.3092, -0.9503, 0.03301, -0.3617, 0.9317, 0.9997, -0.008017, 0.02443, 0.9992, -0.0378, 0.01406, 0.03488, -0.2898, 0.9564, -0.02857, -0.46, 0.8874, -0.9995, -0.01757, 0.02608, -0.9981, -0.06062, 0.008739, -0.02631, -0.5031, 0.8638, 0.02656, 0.4912, -0.8706, 0.9984, 0.05607, -0.005612, 0.9995, 0.01763, -0.02517, 0.02364, 0.5643, -0.8252, -0.02659, 0.4888, -0.872, -0.9984, 0.05606, -0.005598, -0.9988, 0.04924, -0.00802, -0.0306, 0.4275, -0.9035, 0.02859, -0.4571, 0.889, 0.9995, -0.01345, 0.02826, 0.9987, -0.05029, 0.00973, 0.03136, -0.407, 0.9129, -0.03287, -0.361, 0.932, -0.9997, -0.01205, 0.02288, -0.9996, -0.01298, 0.02425, -0.03139, -0.4084, 0.9123, 0.03363, 0.3726, -0.9274, 0.999, 0.04291, -0.009652, 0.9997, 0.01223, -0.02275, 0.03063, 0.4296, -0.9025, -0.03971, 0.2296, -0.9725, -0.9996, 0.02608, -0.0123, -0.9998, 0.01545, -0.01289, -0.04232, 0.1377, -0.9896, 0.0369, -0.2117, 0.9766, 0.9998, -0.001645, 0.02101, 0.9997, -0.01732, 0.01704, 0.03854, -0.1347, 0.9901, -0.03897, -0.05697, 0.9976, -0.9998, -0.007414, 0.01785, -0.9998, -0.006222, 0.01831, -0.03851, -0.1366, 0.9899, 0.04288, 0.04789, -0.9979, 0.9999, 0.004168, -0.01389, 0.9999, 0.005941, -0.01394, 0.04235, 0.1402, -0.9892, -0.9875, -0.152, -0.04078, -0.008512, -0.7647, 0.6443, -0.01988, -0.5691, 0.822, -0.9983, -0.03997, 0.04183, 0.9927, -0.1204, -0.0045, 0.0199, -0.5688, 0.8223, 0.008519, -0.7653, 0.6436, 0.9972, -0.06273, 0.04032, -0.9864, -0.1494, -0.0689, 0.006433, -0.8973, 0.4414, -0.008512, -0.7647, 0.6443, -0.9875, -0.152, -0.04078, 0.9972, -0.06273, 0.04032, 0.008519, -0.7653, 0.6436, -0.006394, -0.8977, 0.4406, 0.9864, -0.1494, -0.0689, -0.9952, -0.09277, 0.03223, 0.01699, -0.9719, 0.2348, 0.006433, -0.8973, 0.4414, -0.9864, -0.1494, -0.0689, 0.9864, -0.1494, -0.0689, -0.006394, -0.8977, 0.4406, -0.01699, -0.9727, 0.2314, 0.9951, -0.09838, 0.006715, -0.9935, -0.1065, -0.03933, 0.0245, -0.9994, 0.02496, 0.01699, -0.9719, 0.2348, -0.9952, -0.09277, 0.03223, 0.9951, -0.09838, 0.006715, -0.01699, -0.9727, 0.2314, -0.02403, -0.9995, 0.02097, 0.9935, -0.1065, -0.03933, 0.0199, -0.5688, 0.8223, 0.9927, -0.1204, -0.0045, 0.9981, -0.06062, 0.008752, 0.02632, -0.4999, 0.8657, -0.9983, -0.03997, 0.04183, -0.01988, -0.5691, 0.822, -0.02631, -0.5031, 0.8638, -0.9981, -0.06062, 0.008739, -0.03139, -0.4084, 0.9123, -0.9996, -0.01298, 0.02425, -0.9995, -0.01757, 0.02608, -0.02857, -0.46, 0.8874, 0.03063, 0.4296, -0.9025, 0.9997, 0.01223, -0.02275, 0.9984, 0.05607, -0.005612, 0.02656, 0.4912, -0.8706, -0.02364, 0.5619, -0.8269, -0.9953, 0.09575, 0.01625, -0.9984, 0.05606, -0.005598, -0.02659, 0.4888, -0.872, 0.02632, -0.4999, 0.8657, 0.9981, -0.06062, 0.008752, 0.9995, -0.01345, 0.02826, 0.02859, -0.4571, 0.889, -0.0306, 0.4275, -0.9035, -0.9988, 0.04924, -0.00802, -0.999, 0.04286, -0.009759, -0.03365, 0.3708, -0.9281, 0.03136, -0.407, 0.9129, 0.9987, -0.05029, 0.00973, 0.9997, -0.008017, 0.02443, 0.03301, -0.3617, 0.9317, -0.03489, -0.2926, 0.9556, -0.9992, -0.03786, 0.01403, -0.9997, -0.01205, 0.02288, -0.03287, -0.361, 0.932, 0.03689, 0.3063, -0.9512, 0.9998, 0.008166, -0.01823, 0.999, 0.04291, -0.009652, 0.03363, 0.3726, -0.9274, -0.03851, -0.1366, 0.9899, -0.9998, -0.006222, 0.01831, -0.9998, -0.008583, 0.01951, -0.03693, -0.2142, 0.9761, 0.04235, 0.1402, -0.9892, 0.9999, 0.005941, -0.01394, 0.9996, 0.02607, -0.01226, 0.03969, 0.2319, -0.9719, -0.0369, 0.3092, -0.9503, -0.9998, 0.002484, -0.02002, -0.9996, 0.02608, -0.0123, -0.03971, 0.2296, -0.9725, 0.03488, -0.2898, 0.9564, 0.9992, -0.0378, 0.01406, 0.9998, -0.001645, 0.02101, 0.0369, -0.2117, 0.9766, -0.04232, 0.1377, -0.9896, -0.9998, 0.01545, -0.01289, -0.9999, -0.003183, -0.0142, -0.0429, 0.04653, -0.998, 0.03854, -0.1347, 0.9901, 0.9997, -0.01732, 0.01704, 0.9998, -0.007413, 0.01781, 0.03901, -0.05576, 0.9977, -0.04038, -2.522e-07, 0.9992, -0.9999, -0.00145, 0.01665, -0.9998, -0.007414, 0.01785, -0.03897, -0.05697, 0.9976, 0.04111, -0.0001842, -0.9992, 0.9999, 0.0004513, -0.01566, 0.9999, 0.004168, -0.01389, 0.04288, 0.04789, -0.9979, -0.9983, -0.0325, -0.04917, -0.02306, 0.5548, -0.8317, 0.0008644, -0.5258, -0.8506, -0.9983, -0.0325, -0.04917, 0.0008644, -0.5258, -0.8506, 0.01003, -0.9991, 0.04012, -0.02306, 0.5548, -0.8317, 0.0196, 0.5495, -0.8353, -0.0006248, -0.537, -0.8436, 0.0008644, -0.5258, -0.8506, 0.02364, 0.5643, -0.8252, 0.9995, 0.01763, -0.02517, 0.9982, -0.03726, -0.04622, 0.0196, 0.5495, -0.8353, -0.01568, -0.9994, 0.03029, 0.9982, -0.03726, -0.04622, 0.9935, -0.1065, -0.03933, -0.02403, -0.9995, 0.02097, -0.9953, 0.09575, 0.01625, -0.02364, 0.5619, -0.8269, -0.02306, 0.5548, -0.8317, -0.9983, -0.0325, -0.04917, -0.9983, -0.0325, -0.04917, 0.01003, -0.9991, 0.04012, 0.0245, -0.9994, 0.02496, -0.9935, -0.1065, -0.03933, -0.0429, 0.04653, -0.998, -0.04113, -3.328e-05, -0.9992, 0.04111, -0.0001842, -0.9992, 0.04288, 0.04789, -0.9979, 0.9995, 0.01763, -0.02517, 0.9935, -0.1065, -0.03933, 0.9982, -0.03726, -0.04622, 0.0196, 0.5495, -0.8353, 0.9982, -0.03726, -0.04622, -0.0006248, -0.537, -0.8436, 0.993, 0.007415, -0.1175, 0.9999, 0.0154, 0.001499, -3.056e-06, -0.9989, -0.04631, -2.757e-06, -0.993, -0.1183, 3.885e-06, 0.9932, -0.1166, -3.244e-06, 0.9989, 0.0478, 0.9999, 0.0154, 0.001499, 0.993, 0.007415, -0.1175, -0.993, 0.007415, -0.1175, -0.9999, 0.0154, 0.001498, -3.244e-06, 0.9989, 0.0478, 3.885e-06, 0.9932, -0.1166, -2.757e-06, -0.993, -0.1183, -3.056e-06, -0.9989, -0.04631, -0.9999, 0.0154, 0.001498, -0.993, 0.007415, -0.1175, 0.9999, 0.0154, 0.001499, 0.9994, 0.03312, 0.007568, 4.711e-06, -0.9809, -0.1947, -3.056e-06, -0.9989, -0.04631, -3.244e-06, 0.9989, 0.0478, 1.725e-06, 0.9806, 0.1961, 0.9994, 0.03312, 0.007568, 0.9999, 0.0154, 0.001499, -0.9999, 0.0154, 0.001498, -0.9994, 0.03319, 0.007555, 1.725e-06, 0.9806, 0.1961, -3.244e-06, 0.9989, 0.0478, -3.056e-06, -0.9989, -0.04631, 4.711e-06, -0.9809, -0.1947, -0.9994, 0.03319, 0.007555, -0.9999, 0.0154, 0.001498, 0.9994, 0.03312, 0.007568, 0.9992, 0.03808, 0.01564, 4.729e-06, -0.9256, -0.3786, 4.711e-06, -0.9809, -0.1947, 1.725e-06, 0.9806, 0.1961, 3.93e-06, 0.9255, 0.3788, 0.9992, 0.03808, 0.01564, 0.9994, 0.03312, 0.007568, -0.9994, 0.03319, 0.007555, -0.9992, 0.03796, 0.01578, 3.93e-06, 0.9255, 0.3788, 1.725e-06, 0.9806, 0.1961, 4.711e-06, -0.9809, -0.1947, 4.729e-06, -0.9256, -0.3786, -0.9992, 0.03796, 0.01578, -0.9994, 0.03319, 0.007555, 0.9992, 0.03808, 0.01564, 0.9991, 0.03449, 0.02299, 5.161e-06, -0.8315, -0.5555, 4.729e-06, -0.9256, -0.3786, 3.93e-06, 0.9255, 0.3788, -3.877e-06, 0.8314, 0.5556, 0.9991, 0.03449, 0.02299, 0.9992, 0.03808, 0.01564, -0.9992, 0.03796, 0.01578, -0.9991, 0.0345, 0.02297, -3.877e-06, 0.8314, 0.5556, 3.93e-06, 0.9255, 0.3788, 4.729e-06, -0.9256, -0.3786, 5.161e-06, -0.8315, -0.5555, -0.9991, 0.0345, 0.02297, -0.9992, 0.03796, 0.01578, 0.9991, 0.03449, 0.02299, 0.9992, 0.02898, 0.029, -1.687e-06, -0.7078, -0.7064, 5.161e-06, -0.8315, -0.5555, -3.877e-06, 0.8314, 0.5556, -1.313e-06, 0.7078, 0.7064, 0.9992, 0.02898, 0.029, 0.9991, 0.03449, 0.02299, -0.9991, 0.0345, 0.02297, -0.9992, 0.02899, 0.02899, -1.313e-06, 0.7078, 0.7064, -3.877e-06, 0.8314, 0.5556, 5.161e-06, -0.8315, -0.5555, -1.687e-06, -0.7078, -0.7064, -0.9992, 0.02899, 0.02899, -0.9991, 0.0345, 0.02297, 0.9992, 0.02898, 0.029, 0.9991, 0.02288, 0.03438, 4.984e-06, -0.5557, -0.8314, -1.687e-06, -0.7078, -0.7064, -1.313e-06, 0.7078, 0.7064, -1.855e-07, 0.5555, 0.8315, 0.9991, 0.02288, 0.03438, 0.9992, 0.02898, 0.029, -0.9992, 0.02899, 0.02899, -0.9991, 0.02296, 0.0344, -1.855e-07, 0.5555, 0.8315, -1.313e-06, 0.7078, 0.7064, -1.687e-06, -0.7078, -0.7064, 4.984e-06, -0.5557, -0.8314, -0.9991, 0.02296, 0.0344, -0.9992, 0.02899, 0.02899, 0.9991, 0.02288, 0.03438, 0.9992, 0.01568, 0.03799, -1.323e-07, -0.3809, -0.9246, 4.984e-06, -0.5557, -0.8314, -1.855e-07, 0.5555, 0.8315, -1.08e-06, 0.3809, 0.9246, 0.9992, 0.01568, 0.03799, 0.9991, 0.02288, 0.03438, -0.9991, 0.02296, 0.0344, -0.9992, 0.01579, 0.03788, -1.08e-06, 0.3809, 0.9246, -1.855e-07, 0.5555, 0.8315, 4.984e-06, -0.5557, -0.8314, -1.323e-07, -0.3809, -0.9246, -0.9992, 0.01579, 0.03788, -0.9991, 0.02296, 0.0344, 0.9992, 0.01568, 0.03799, 0.9992, 0.007899, 0.03868, 4.638e-06, -0.1949, -0.9808, -1.323e-07, -0.3809, -0.9246, -1.08e-06, 0.3809, 0.9246, 6.992e-07, 0.1954, 0.9807, 0.9992, 0.007899, 0.03868, 0.9992, 0.01568, 0.03799, -0.9992, 0.01579, 0.03788, -0.9992, 0.007807, 0.03864, 6.992e-07, 0.1954, 0.9807, -1.08e-06, 0.3809, 0.9246, -1.323e-07, -0.3809, -0.9246, 4.638e-06, -0.1949, -0.9808, -0.9992, 0.007807, 0.03864, -0.9992, 0.01579, 0.03788, 0.9992, 0.007899, 0.03868, 0.9992, 5.197e-07, 0.04065, 4.503e-06, -0.01105, -0.9999, 4.638e-06, -0.1949, -0.9808, 6.992e-07, 0.1954, 0.9807, 1.424e-07, 0.01028, 0.9999, 0.9992, 5.197e-07, 0.04065, 0.9992, 0.007899, 0.03868, -0.9992, 0.007807, 0.03864, -0.9992, -5.079e-07, 0.04065, 1.424e-07, 0.01028, 0.9999, 6.992e-07, 0.1954, 0.9807, 4.638e-06, -0.1949, -0.9808, 4.503e-06, -0.01105, -0.9999, -0.9992, -5.079e-07, 0.04065, -0.9992, 0.007807, 0.03864, 0.9992, 5.197e-07, 0.04065, 0.9991, -0.007999, 0.0414, 8.611e-07, 0.1953, -0.9807, 4.503e-06, -0.01105, -0.9999, 1.424e-07, 0.01028, 0.9999, 1.722e-07, -0.195, 0.9808, 0.9991, -0.007999, 0.0414, 0.9992, 5.197e-07, 0.04065, -0.9992, -5.079e-07, 0.04065, -0.9991, -0.007997, 0.04128, 1.722e-07, -0.195, 0.9808, 1.424e-07, 0.01028, 0.9999, 4.503e-06, -0.01105, -0.9999, 8.611e-07, 0.1953, -0.9807, -0.9991, -0.007997, 0.04128, -0.9992, -5.079e-07, 0.04065, 0.9991, -0.007999, 0.0414, 0.9992, -0.01574, 0.03788, 4.881e-06, 0.385, -0.9229, 8.611e-07, 0.1953, -0.9807, 1.722e-07, -0.195, 0.9808, -2.482e-07, -0.385, 0.9229, 0.9992, -0.01574, 0.03788, 0.9991, -0.007999, 0.0414, -0.9991, -0.007997, 0.04128, -0.9992, -0.01578, 0.03786, -2.482e-07, -0.385, 0.9229, 1.722e-07, -0.195, 0.9808, 8.611e-07, 0.1953, -0.9807, 4.881e-06, 0.385, -0.9229, -0.9992, -0.01578, 0.03786, -0.9991, -0.007997, 0.04128, 0.9992, -0.01574, 0.03788, 0.9992, -0.02288, 0.03415, -3.37e-07, 0.5555, -0.8315, 4.881e-06, 0.385, -0.9229, -2.482e-07, -0.385, 0.9229, 8.434e-07, -0.5556, 0.8314, 0.9992, -0.02288, 0.03415, 0.9992, -0.01574, 0.03788, -0.9992, -0.01578, 0.03786, -0.9992, -0.02288, 0.03415, 8.434e-07, -0.5556, 0.8314, -2.482e-07, -0.385, 0.9229, 4.881e-06, 0.385, -0.9229, -3.37e-07, 0.5555, -0.8315, -0.9992, -0.02288, 0.03415, -0.9992, -0.01578, 0.03786, 0.9992, -0.02288, 0.03415, 0.9992, -0.02898, 0.02887, 4.675e-06, 0.7092, -0.705, -3.37e-07, 0.5555, -0.8315, 8.434e-07, -0.5556, 0.8314, -1.447e-06, -0.7091, 0.7051, 0.9992, -0.02898, 0.02887, 0.9992, -0.02288, 0.03415, -0.9992, -0.02288, 0.03415, -0.9992, -0.02902, 0.02901, -1.447e-06, -0.7091, 0.7051, 8.434e-07, -0.5556, 0.8314, -3.37e-07, 0.5555, -0.8315, 4.675e-06, 0.7092, -0.705, -0.9992, -0.02902, 0.02901, -0.9992, -0.02288, 0.03415, 0.9992, -0.02898, 0.02887, 0.9992, -0.03395, 0.0226, 2.136e-06, 0.8315, -0.5555, 4.675e-06, 0.7092, -0.705, -1.447e-06, -0.7091, 0.7051, 6.882e-07, -0.8315, 0.5555, 0.9992, -0.03395, 0.0226, 0.9992, -0.02898, 0.02887, -0.9992, -0.02902, 0.02901, -0.9992, -0.03406, 0.02265, 6.882e-07, -0.8315, 0.5555, -1.447e-06, -0.7091, 0.7051, 4.675e-06, 0.7092, -0.705, 2.136e-06, 0.8315, -0.5555, -0.9992, -0.03406, 0.02265, -0.9992, -0.02902, 0.02901, 0.9992, -0.03395, 0.0226, 0.9992, -0.03799, 0.01576, 4.443e-06, 0.9237, -0.3831, 2.136e-06, 0.8315, -0.5555, 6.882e-07, -0.8315, 0.5555, 4.183e-06, -0.9237, 0.3831, 0.9992, -0.03799, 0.01576, 0.9992, -0.03395, 0.0226, -0.9992, -0.03406, 0.02265, -0.9992, -0.03798, 0.01579, 4.183e-06, -0.9237, 0.3831, 6.882e-07, -0.8315, 0.5555, 2.136e-06, 0.8315, -0.5555, 4.443e-06, 0.9237, -0.3831, -0.9992, -0.03798, 0.01579, -0.9992, -0.03406, 0.02265, 0.9992, -0.03799, 0.01576, 0.9992, -0.04013, 0.007989, 4.341e-06, 0.9807, -0.1953, 4.443e-06, 0.9237, -0.3831, 4.183e-06, -0.9237, 0.3831, 6.968e-07, -0.9808, 0.1951, 0.9992, -0.04013, 0.007989, 0.9992, -0.03799, 0.01576, -0.9992, -0.03798, 0.01579, -0.9992, -0.04026, 0.007992, 6.968e-07, -0.9808, 0.1951, 4.183e-06, -0.9237, 0.3831, 4.443e-06, 0.9237, -0.3831, 4.341e-06, 0.9807, -0.1953, -0.9992, -0.04026, 0.007992, -0.9992, -0.03798, 0.01579, 0.9992, -0.04013, 0.007989, 0.9992, -0.04077, 2.78e-05, -2.017e-06, 1.0, -0.0001439, 4.341e-06, 0.9807, -0.1953, 6.968e-07, -0.9808, 0.1951, 4.191e-07, -1.0, 0.000201, 0.9992, -0.04077, 2.78e-05, 0.9992, -0.04013, 0.007989, -0.9992, -0.04026, 0.007992, -0.9992, -0.04089, 4.3e-07, 4.191e-07, -1.0, 0.000201, 6.968e-07, -0.9808, 0.1951, 4.341e-06, 0.9807, -0.1953, -2.017e-06, 1.0, -0.0001439, -0.9992, -0.04089, 4.3e-07, -0.9992, -0.04026, 0.007992, 0.9992, -0.04077, 2.78e-05, 0.9992, -0.04011, -0.007982, 4.321e-06, 0.9808, 0.195, -2.017e-06, 1.0, -0.0001439, 4.191e-07, -1.0, 0.000201, 4.056e-06, -0.9808, -0.195, 0.9992, -0.04011, -0.007982, 0.9992, -0.04077, 2.78e-05, -0.9992, -0.04089, 4.3e-07, -0.9992, -0.0401, -0.00801, 4.056e-06, -0.9808, -0.195, 4.191e-07, -1.0, 0.000201, -2.017e-06, 1.0, -0.0001439, 4.321e-06, 0.9808, 0.195, -0.9992, -0.0401, -0.00801, -0.9992, -0.04089, 4.3e-07, 0.9992, -0.04011, -0.007982, 0.9992, -0.03799, -0.01574, 2.071e-06, 0.9236, 0.3834, 4.321e-06, 0.9808, 0.195, 4.056e-06, -0.9808, -0.195, 9.62e-07, -0.9236, -0.3832, 0.9992, -0.03799, -0.01574, 0.9992, -0.04011, -0.007982, -0.9992, -0.0401, -0.00801, -0.9992, -0.038, -0.0157, 9.62e-07, -0.9236, -0.3832, 4.056e-06, -0.9808, -0.195, 4.321e-06, 0.9808, 0.195, 2.071e-06, 0.9236, 0.3834, -0.9992, -0.038, -0.0157, -0.9992, -0.0401, -0.00801, 0.9992, -0.03799, -0.01574, 0.9992, -0.034, -0.02284, 4.405e-06, 0.8316, 0.5554, 2.071e-06, 0.9236, 0.3834, 9.62e-07, -0.9236, -0.3832, 3.676e-06, -0.8315, -0.5555, 0.9992, -0.034, -0.02284, 0.9992, -0.03799, -0.01574, -0.9992, -0.038, -0.0157, -0.9992, -0.03401, -0.02283, 3.676e-06, -0.8315, -0.5555, 9.62e-07, -0.9236, -0.3832, 2.071e-06, 0.9236, 0.3834, 4.405e-06, 0.8316, 0.5554, -0.9992, -0.03401, -0.02283, -0.9992, -0.038, -0.0157, 0.9992, -0.034, -0.02284, 0.9997, -0.01746, -0.01507, 4.395e-06, 0.6965, 0.7176, 4.405e-06, 0.8316, 0.5554, 3.676e-06, -0.8315, -0.5555, 2.805e-06, -0.6994, -0.7148, 0.9997, -0.01746, -0.01507, 0.9992, -0.034, -0.02284, -0.9992, -0.03401, -0.02283, -0.9997, -0.01748, -0.01497, 2.805e-06, -0.6994, -0.7148, 3.676e-06, -0.8315, -0.5555, 4.405e-06, 0.8316, 0.5554, 4.395e-06, 0.6965, 0.7176, -0.9997, -0.01748, -0.01497, -0.9992, -0.03401, -0.02283, 0.9997, -0.01746, -0.01507, 0.9997, 0.01877, 0.01526, 3.98e-06, 0.6605, 0.7508, 4.395e-06, 0.6965, 0.7176, 2.805e-06, -0.6994, -0.7148, 4.998e-07, -0.6542, -0.7563, 0.9997, 0.01877, 0.01526, 0.9997, -0.01746, -0.01507, -0.9997, -0.01748, -0.01497, -0.9997, 0.01877, 0.01526, 4.998e-07, -0.6542, -0.7563, 2.805e-06, -0.6994, -0.7148, 4.395e-06, 0.6965, 0.7176, 3.98e-06, 0.6605, 0.7508, -0.9997, 0.01877, 0.01526, -0.9997, -0.01748, -0.01497, 0.9997, 0.01877, 0.01526, 0.9952, 0.08535, 0.04818, 3.259e-06, 0.8448, 0.5351, 3.98e-06, 0.6605, 0.7508, 4.998e-07, -0.6542, -0.7563, 2.144e-07, -0.8385, -0.5449, 0.9952, 0.08535, 0.04818, 0.9997, 0.01877, 0.01526, -0.9997, 0.01877, 0.01526, -0.9952, 0.08535, 0.04817, 2.144e-07, -0.8385, -0.5449, 4.998e-07, -0.6542, -0.7563, 3.98e-06, 0.6605, 0.7508, 3.259e-06, 0.8448, 0.5351, -0.9952, 0.08535, 0.04817, -0.9997, 0.01877, 0.01526, 0.9952, 0.08535, 0.04818, 0.9999, 0.01629, 0.002641, -1.172e-05, 0.9996, 0.02992, 3.259e-06, 0.8448, 0.5351, 2.144e-07, -0.8385, -0.5449, -0.0001909, -0.9997, -0.02612, 0.9999, 0.01629, 0.002641, 0.9952, 0.08535, 0.04818, -0.9952, 0.08535, 0.04817, -0.9999, 0.01634, 0.002357, -0.0001909, -0.9997, -0.02612, 2.144e-07, -0.8385, -0.5449, 3.259e-06, 0.8448, 0.5351, -1.172e-05, 0.9996, 0.02992, -0.9999, 0.01634, 0.002357, -0.9952, 0.08535, 0.04817, 0.9999, 0.01629, 0.002641, 1.0, 0.005438, -0.003074, 3.718e-06, 1.0, -0.002821, -1.172e-05, 0.9996, 0.02992, -0.0001909, -0.9997, -0.02612, 3.874e-06, -1.0, -0.002851, 1.0, 0.005438, -0.003074, 0.9999, 0.01629, 0.002641, -0.9999, 0.01634, 0.002357, -1.0, 0.005503, -0.003085, 3.874e-06, -1.0, -0.002851, -0.0001909, -0.9997, -0.02612, -1.172e-05, 0.9996, 0.02992, 3.718e-06, 1.0, -0.002821, -1.0, 0.005503, -0.003085, -0.9999, 0.01634, 0.002357, -2.757e-06, -0.993, -0.1183, -0.993, 0.007415, -0.1175, 3.068e-06, -0.0001044, -1.0, 3.885e-06, 0.9932, -0.1166, 0.993, 0.007415, -0.1175, 3.068e-06, -0.0001044, -1.0, 0.993, 0.007415, -0.1175, -2.757e-06, -0.993, -0.1183, 3.068e-06, -0.0001044, -1.0, -0.993, 0.007415, -0.1175, 3.885e-06, 0.9932, -0.1166, 3.068e-06, -0.0001044, -1.0, 0.8133, 0.4949, 0.3059, 0.8134, -0.4948, 0.3059, 0.8133, -0.4949, -0.3059, 0.8134, 0.4948, -0.3059, -0.8136, 0.4945, -0.3059, 3.482e-06, 0.9574, -0.2889, -0.01037, 0.5159, -0.8566, -0.4139, 0.2757, -0.8676, -0.8136, 0.4945, 0.3059, -2.721e-05, 0.9574, 0.2888, 3.482e-06, 0.9574, -0.2889, -0.8136, 0.4945, -0.3059, 0.8134, -0.4948, 0.3059, -2.69e-06, -0.9574, 0.2888, 0.001352, -0.9574, -0.2887, 0.8133, -0.4949, -0.3059, 3.482e-06, 0.9574, -0.2889, 0.8134, 0.4948, -0.3059, 0.4198, 0.2661, -0.8678, -0.01037, 0.5159, -0.8566, -2.721e-05, 0.9574, 0.2888, 0.8133, 0.4949, 0.3059, 0.8134, 0.4948, -0.3059, 3.482e-06, 0.9574, -0.2889, 0.8133, 0.4949, 0.3059, 0.4161, 0.272, 0.8677, 0.4139, -0.2758, 0.8676, 0.8134, -0.4948, 0.3059, 2.182e-06, -0.5157, -0.8568, 0.003102, -0.102, -0.9948, 0.1064, -0.07652, -0.9914, 0.4198, -0.2661, -0.8677, 0.001352, -0.9574, -0.2887, -2.69e-06, -0.9574, 0.2888, -0.8134, -0.4948, 0.3059, -0.8136, -0.4945, -0.3059, -0.8136, 0.4945, 0.3059, -0.4198, 0.2661, 0.8678, 0.0001219, 0.5157, 0.8567, -2.721e-05, 0.9574, 0.2888, -0.8136, -0.4945, -0.3059, -0.8134, -0.4948, 0.3059, -0.8136, 0.4945, 0.3059, -0.8136, 0.4945, -0.3059, -2.721e-05, 0.9574, 0.2888, 0.0001219, 0.5157, 0.8567, 0.4161, 0.272, 0.8677, 0.8133, 0.4949, 0.3059, -0.4161, -0.272, 0.8677, -0.4198, 0.2661, 0.8678, -0.8136, 0.4945, 0.3059, -0.8134, -0.4948, 0.3059, -0.414, -0.2757, -0.8675, -0.8136, -0.4945, -0.3059, -0.8136, 0.4945, -0.3059, -0.4139, 0.2757, -0.8676, 0.8133, -0.4949, -0.3059, 0.001352, -0.9574, -0.2887, 2.182e-06, -0.5157, -0.8568, 0.4198, -0.2661, -0.8677, 0.8134, -0.4948, 0.3059, 0.4139, -0.2758, 0.8676, -1.648e-05, -0.5157, 0.8568, -2.69e-06, -0.9574, 0.2888, -0.4161, -0.272, 0.8677, -0.8134, -0.4948, 0.3059, -2.69e-06, -0.9574, 0.2888, -1.648e-05, -0.5157, 0.8568, 2.182e-06, -0.5157, -0.8568, 0.001352, -0.9574, -0.2887, -0.8136, -0.4945, -0.3059, -0.414, -0.2757, -0.8675, 0.0001219, 0.5157, 0.8567, -2.003e-07, 0.2407, 0.9706, 0.1811, 0.1252, 0.9755, 0.4161, 0.272, 0.8677, -0.1811, -0.1251, 0.9755, -0.1811, 0.1252, 0.9755, -0.4198, 0.2661, 0.8678, -0.4161, -0.272, 0.8677, 0.1064, -0.07652, -0.9914, 0.1064, 0.07654, -0.9914, 0.4198, 0.2661, -0.8678, 0.4198, -0.2661, -0.8677, -1.648e-05, -0.5157, 0.8568, 2.447e-07, -0.2406, 0.9706, -0.1811, -0.1251, 0.9755, -0.4161, -0.272, 0.8677, -0.4198, 0.2661, 0.8678, -0.1811, 0.1252, 0.9755, -2.003e-07, 0.2407, 0.9706, 0.0001219, 0.5157, 0.8567, 0.1064, 0.07654, -0.9914, -2.765e-05, 0.1019, -0.9948, -0.01037, 0.5159, -0.8566, 0.4198, 0.2661, -0.8678, -0.4139, 0.2757, -0.8676, -0.1069, 0.07569, -0.9914, -0.1064, -0.07652, -0.9914, -0.414, -0.2757, -0.8675, 0.4139, -0.2758, 0.8676, 0.1811, -0.1251, 0.9755, 2.447e-07, -0.2406, 0.9706, -1.648e-05, -0.5157, 0.8568, -0.1064, -0.07652, -0.9914, 0.003102, -0.102, -0.9948, 2.182e-06, -0.5157, -0.8568, -0.414, -0.2757, -0.8675, -2.765e-05, 0.1019, -0.9948, -0.1069, 0.07569, -0.9914, -0.4139, 0.2757, -0.8676, -0.01037, 0.5159, -0.8566, 0.4161, 0.272, 0.8677, 0.1811, 0.1252, 0.9755, 0.1811, -0.1251, 0.9755, 0.4139, -0.2758, 0.8676, 0.8134, 0.4948, -0.3059, 0.8133, -0.4949, -0.3059, 0.4198, -0.2661, -0.8677, 0.4198, 0.2661, -0.8678, 0.1064, -0.07652, -0.9914, 0.003102, -0.102, -0.9948, -2.765e-05, 0.1019, -0.9948, 0.1064, 0.07654, -0.9914, 0.003102, -0.102, -0.9948, -0.1064, -0.07652, -0.9914, -0.1069, 0.07569, -0.9914, -2.765e-05, 0.1019, -0.9948, 0.09369, -2.075e-07, 0.9956, 0.09369, 0.0001128, 0.9956, 0.9944, -4.789e-08, 0.106, 0.9944, -1.282e-08, 0.106])] * 3)])

# ---- objects
ob_hanger_1 = bpy.data.objects.new('Hanger_1', me_hanger_1)

# ---- transforms, parenting, visibility, modifiers, constraints
ob_hanger_1.location = (0.0, 0.0, 0.0)
ob_hanger_1.rotation_euler = (-1.629e-07, 0.0, 0.0)
ob_hanger_1.color = (0.8, 0.8, 0.8, 1.0)

# ---- collection membership
col_collection.objects.link(ob_hanger_1)

# ---- scene / render settings (as saved in the file)
scene.frame_start = 1; scene.frame_end = 250; scene.frame_set(0)
scene.render.engine = 'BLENDER_EEVEE_NEXT'
scene.cycles.sampling_pattern = 'TABULATED_SOBOL'
scene.view_settings.view_transform = 'Filmic'
bpy.context.view_layer.update()

# ---- added for rendering (the .blend has no active camera and no usable light): camera, sun
cam_auto = bpy.data.cameras.new('AutoCamera')
cam_auto.lens = 50.0
cam_auto.sensor_width = 36.0
cam_auto.clip_end = 1000.0
ob_auto_camera = bpy.data.objects.new('AutoCamera', cam_auto)
scene.collection.objects.link(ob_auto_camera)
ob_auto_camera.location = (0.338343, -0.413935, 0.214692)
ob_auto_camera.rotation_euler = (1.09748, -7.21219e-08, 0.694738)
scene.camera = ob_auto_camera
light_auto_sun = bpy.data.lights.new('AutoSun', 'SUN')
light_auto_sun.energy = 3.0
light_auto_sun.angle = 0.0523599
ob_auto_sun = bpy.data.objects.new('AutoSun', light_auto_sun)
scene.collection.objects.link(ob_auto_sun)
ob_auto_sun.rotation_euler = (0.872665, 0.174533, 0.523599)
bpy.context.view_layer.update()
